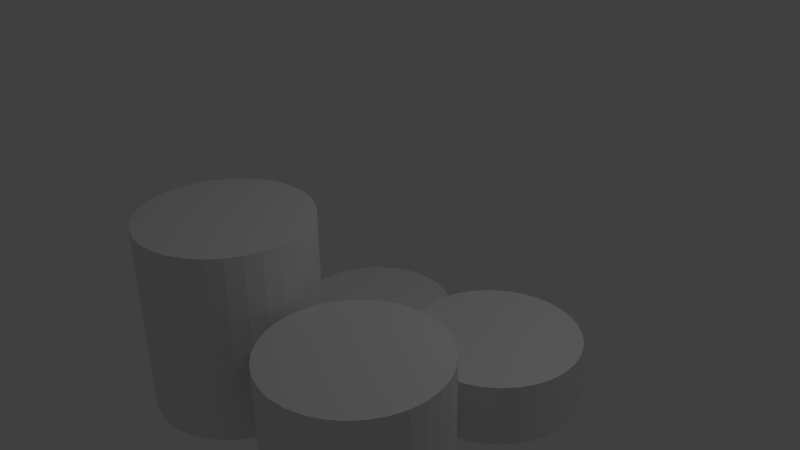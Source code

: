 # Source: CoinStackMedium.blend  (saved by Blender 2.73.0; exported with 4.5.12 LTS)
import bpy
from mathutils import Matrix  # noqa: F401  (used for matrix-valued properties, if any)

bpy.ops.wm.read_factory_settings(use_empty=True)
scene = bpy.context.scene
scene.name = 'Scene'

# ---- collections
col_collection_1 = bpy.data.collections.new('Collection 1'); scene.collection.children.link(col_collection_1)

# ---- materials (node trees are filled in below, after node groups)
mat_coinstack = bpy.data.materials.new('CoinStack')
mat_coinstack.alpha_threshold = 0.0
mat_coinstack.use_transparent_shadow = False
mat_coinstack.roughness = 0.5

# ---- material node trees

# ---- world
world_world = bpy.data.worlds.new('World'); scene.world = world_world
world_world.color = (0.05088, 0.05088, 0.05088)
world_world.use_sun_shadow = False
world_world.sun_shadow_jitter_overblur = 0.0
world_world.cycles.sampling_method = 'MANUAL'
world_world.cycles.sample_map_resolution = 256

# ---- cameras
cam_camera = bpy.data.cameras.new('Camera')
cam_camera.clip_end = 100.0
cam_camera.lens = 35.0
cam_camera.sensor_width = 32.0
cam_camera.sensor_height = 18.0
cam_camera.ortho_scale = 7.314
cam_camera.dof.focus_distance = 0.0
cam_camera.dof.aperture_fstop = 128.0

# ---- lights
light_lamp = bpy.data.lights.new('Lamp', 'POINT')
light_lamp.transmission_factor = 0.0
light_lamp.cutoff_distance = 30.0
light_lamp.energy = 100.0
light_lamp.shadow_buffer_clip_start = 1.001
light_lamp.shadow_soft_size = 0.1
light_lamp.shadow_maximum_resolution = 0.006
light_lamp.use_absolute_resolution = True
light_lamp.cycles.use_multiple_importance_sampling = False

# ---- meshes
me_cylinder = bpy.data.meshes.new('Cylinder')
me_cylinder.from_pydata([(0.0, 1.0, -1.0), (0.0, 1.0, -0.75), (0.1951, 0.9808, -1.0), (0.1951, 0.9808, -0.75), (0.3827, 0.9239, -1.0), (0.3827, 0.9239, -0.75), (0.5556, 0.8315, -1.0), (0.5556, 0.8315, -0.75), (0.7071, 0.7071, -1.0), (0.7071, 0.7071, -0.75), (0.8315, 0.5556, -1.0), (0.8315, 0.5556, -0.75), (0.9239, 0.3827, -1.0), (0.9239, 0.3827, -0.75), (0.9808, 0.1951, -1.0), (0.9808, 0.1951, -0.75), (1.0, 7.55e-08, -1.0), (1.0, 7.55e-08, -0.75), (0.9808, -0.1951, -1.0), (0.9808, -0.1951, -0.75), (0.9239, -0.3827, -1.0), (0.9239, -0.3827, -0.75), (0.8315, -0.5556, -1.0), (0.8315, -0.5556, -0.75), (0.7071, -0.7071, -1.0), (0.7071, -0.7071, -0.75), (0.5556, -0.8315, -1.0), (0.5556, -0.8315, -0.75), (0.3827, -0.9239, -1.0), (0.3827, -0.9239, -0.75), (0.1951, -0.9808, -1.0), (0.1951, -0.9808, -0.75), (-3.258e-07, -1.0, -1.0), (-3.258e-07, -1.0, -0.75), (-0.1951, -0.9808, -1.0), (-0.1951, -0.9808, -0.75), (-0.3827, -0.9239, -1.0), (-0.3827, -0.9239, -0.75), (-0.5556, -0.8315, -1.0), (-0.5556, -0.8315, -0.75), (-0.7071, -0.7071, -1.0), (-0.7071, -0.7071, -0.75), (-0.8315, -0.5556, -1.0), (-0.8315, -0.5556, -0.75), (-0.9239, -0.3827, -1.0), (-0.9239, -0.3827, -0.75), (-0.9808, -0.1951, -1.0), (-0.9808, -0.1951, -0.75), (-1.0, 9.656e-07, -1.0), (-1.0, 9.656e-07, -0.75), (-0.9808, 0.1951, -1.0), (-0.9808, 0.1951, -0.75), (-0.9239, 0.3827, -1.0), (-0.9239, 0.3827, -0.75), (-0.8315, 0.5556, -1.0), (-0.8315, 0.5556, -0.75), (-0.7071, 0.7071, -1.0), (-0.7071, 0.7071, -0.75), (-0.5556, 0.8315, -1.0), (-0.5556, 0.8315, -0.75), (-0.3827, 0.9239, -1.0), (-0.3827, 0.9239, -0.75), (-0.1951, 0.9808, -1.0), (-0.1951, 0.9808, -0.75), (2.073, 1.0, -1.0), (2.073, 1.0, -0.75), (2.268, 0.9808, -1.0), (2.268, 0.9808, -0.75), (2.456, 0.9239, -1.0), (2.456, 0.9239, -0.75), (2.628, 0.8315, -1.0), (2.628, 0.8315, -0.75), (2.78, 0.7071, -1.0), (2.78, 0.7071, -0.75), (2.904, 0.5556, -1.0), (2.904, 0.5556, -0.75), (2.997, 0.3827, -1.0), (2.997, 0.3827, -0.75), (3.054, 0.1951, -1.0), (3.054, 0.1951, -0.75), (3.073, 7.55e-08, -1.0), (3.073, 7.55e-08, -0.75), (3.054, -0.1951, -1.0), (3.054, -0.1951, -0.75), (2.997, -0.3827, -1.0), (2.997, -0.3827, -0.75), (2.904, -0.5556, -1.0), (2.904, -0.5556, -0.75), (2.78, -0.7071, -1.0), (2.78, -0.7071, -0.75), (2.628, -0.8315, -1.0), (2.628, -0.8315, -0.75), (2.456, -0.9239, -1.0), (2.456, -0.9239, -0.75), (2.268, -0.9808, -1.0), (2.268, -0.9808, -0.75), (2.073, -1.0, -1.0), (2.073, -1.0, -0.75), (1.878, -0.9808, -1.0), (1.878, -0.9808, -0.75), (1.69, -0.9239, -1.0), (1.69, -0.9239, -0.75), (1.517, -0.8315, -1.0), (1.517, -0.8315, -0.75), (1.366, -0.7071, -1.0), (1.366, -0.7071, -0.75), (1.241, -0.5556, -1.0), (1.241, -0.5556, -0.75), (1.149, -0.3827, -1.0), (1.149, -0.3827, -0.75), (1.092, -0.1951, -1.0), (1.092, -0.1951, -0.75), (1.073, 9.656e-07, -1.0), (1.073, 9.656e-07, -0.75), (1.092, 0.1951, -1.0), (1.092, 0.1951, -0.75), (1.149, 0.3827, -1.0), (1.149, 0.3827, -0.75), (1.241, 0.5556, -1.0), (1.241, 0.5556, -0.75), (1.366, 0.7071, -1.0), (1.366, 0.7071, -0.75), (1.517, 0.8315, -1.0), (1.517, 0.8315, -0.75), (1.69, 0.9239, -1.0), (1.69, 0.9239, -0.75), (1.878, 0.9808, -1.0), (1.878, 0.9808, -0.75), (2.073, 1.0, -0.5), (2.268, 0.9808, -0.5), (2.456, 0.9239, -0.5), (2.628, 0.8315, -0.5), (2.78, 0.7071, -0.5), (2.904, 0.5556, -0.5), (2.997, 0.3827, -0.5), (3.054, 0.1951, -0.5), (3.073, 7.55e-08, -0.5), (3.054, -0.1951, -0.5), (2.997, -0.3827, -0.5), (2.904, -0.5556, -0.5), (2.78, -0.7071, -0.5), (2.628, -0.8315, -0.5), (2.456, -0.9239, -0.5), (2.268, -0.9808, -0.5), (2.073, -1.0, -0.5), (1.878, -0.9808, -0.5), (1.69, -0.9239, -0.5), (1.517, -0.8315, -0.5), (1.366, -0.7071, -0.5), (1.241, -0.5556, -0.5), (1.149, -0.3827, -0.5), (1.092, -0.1951, -0.5), (1.073, 9.656e-07, -0.5), (1.092, 0.1951, -0.5), (1.149, 0.3827, -0.5), (1.241, 0.5556, -0.5), (1.366, 0.7071, -0.5), (1.517, 0.8315, -0.5), (1.69, 0.9239, -0.5), (1.878, 0.9808, -0.5), (2.073, 1.0, -0.25), (2.268, 0.9808, -0.25), (2.456, 0.9239, -0.25), (2.628, 0.8315, -0.25), (2.78, 0.7071, -0.25), (2.904, 0.5556, -0.25), (2.997, 0.3827, -0.25), (3.054, 0.1951, -0.25), (3.073, 7.55e-08, -0.25), (3.054, -0.1951, -0.25), (2.997, -0.3827, -0.25), (2.904, -0.5556, -0.25), (2.78, -0.7071, -0.25), (2.628, -0.8315, -0.25), (2.456, -0.9239, -0.25), (2.268, -0.9808, -0.25), (2.073, -1.0, -0.25), (1.878, -0.9808, -0.25), (1.69, -0.9239, -0.25), (1.517, -0.8315, -0.25), (1.366, -0.7071, -0.25), (1.241, -0.5556, -0.25), (1.149, -0.3827, -0.25), (1.092, -0.1951, -0.25), (1.073, 9.656e-07, -0.25), (1.092, 0.1951, -0.25), (1.149, 0.3827, -0.25), (1.241, 0.5556, -0.25), (1.366, 0.7071, -0.25), (1.517, 0.8315, -0.25), (1.69, 0.9239, -0.25), (1.878, 0.9808, -0.25), (2.073, -1.086, -1.0), (2.073, -1.086, -0.75), (2.268, -1.105, -1.0), (2.268, -1.105, -0.75), (2.456, -1.162, -1.0), (2.456, -1.162, -0.75), (2.628, -1.254, -1.0), (2.628, -1.254, -0.75), (2.78, -1.379, -1.0), (2.78, -1.379, -0.75), (2.904, -1.53, -1.0), (2.904, -1.53, -0.75), (2.997, -1.703, -1.0), (2.997, -1.703, -0.75), (3.054, -1.891, -1.0), (3.054, -1.891, -0.75), (3.073, -2.086, -1.0), (3.073, -2.086, -0.75), (3.054, -2.281, -1.0), (3.054, -2.281, -0.75), (2.997, -2.468, -1.0), (2.997, -2.468, -0.75), (2.904, -2.641, -1.0), (2.904, -2.641, -0.75), (2.78, -2.793, -1.0), (2.78, -2.793, -0.75), (2.628, -2.917, -1.0), (2.628, -2.917, -0.75), (2.456, -3.01, -1.0), (2.456, -3.01, -0.75), (2.268, -3.066, -1.0), (2.268, -3.066, -0.75), (2.073, -3.086, -1.0), (2.073, -3.086, -0.75), (1.878, -3.066, -1.0), (1.878, -3.066, -0.75), (1.69, -3.01, -1.0), (1.69, -3.01, -0.75), (1.517, -2.917, -1.0), (1.517, -2.917, -0.75), (1.366, -2.793, -1.0), (1.366, -2.793, -0.75), (1.241, -2.641, -1.0), (1.241, -2.641, -0.75), (1.149, -2.468, -1.0), (1.149, -2.468, -0.75), (1.092, -2.281, -1.0), (1.092, -2.281, -0.75), (1.073, -2.086, -1.0), (1.073, -2.086, -0.75), (1.092, -1.891, -1.0), (1.092, -1.891, -0.75), (1.149, -1.703, -1.0), (1.149, -1.703, -0.75), (1.241, -1.53, -1.0), (1.241, -1.53, -0.75), (1.366, -1.379, -1.0), (1.366, -1.379, -0.75), (1.517, -1.254, -1.0), (1.517, -1.254, -0.75), (1.69, -1.162, -1.0), (1.69, -1.162, -0.75), (1.878, -1.105, -1.0), (1.878, -1.105, -0.75), (2.073, -1.086, -0.5), (2.268, -1.105, -0.5), (2.456, -1.162, -0.5), (2.628, -1.254, -0.5), (2.78, -1.379, -0.5), (2.904, -1.53, -0.5), (2.997, -1.703, -0.5), (3.054, -1.891, -0.5), (3.073, -2.086, -0.5), (3.054, -2.281, -0.5), (2.997, -2.468, -0.5), (2.904, -2.641, -0.5), (2.78, -2.793, -0.5), (2.628, -2.917, -0.5), (2.456, -3.01, -0.5), (2.268, -3.066, -0.5), (2.073, -3.086, -0.5), (1.878, -3.066, -0.5), (1.69, -3.01, -0.5), (1.517, -2.917, -0.5), (1.366, -2.793, -0.5), (1.241, -2.641, -0.5), (1.149, -2.468, -0.5), (1.092, -2.281, -0.5), (1.073, -2.086, -0.5), (1.092, -1.891, -0.5), (1.149, -1.703, -0.5), (1.241, -1.53, -0.5), (1.366, -1.379, -0.5), (1.517, -1.254, -0.5), (1.69, -1.162, -0.5), (1.878, -1.105, -0.5), (2.073, -1.086, -0.25), (2.268, -1.105, -0.25), (2.456, -1.162, -0.25), (2.628, -1.254, -0.25), (2.78, -1.379, -0.25), (2.904, -1.53, -0.25), (2.997, -1.703, -0.25), (3.054, -1.891, -0.25), (3.073, -2.086, -0.25), (3.054, -2.281, -0.25), (2.997, -2.468, -0.25), (2.904, -2.641, -0.25), (2.78, -2.793, -0.25), (2.628, -2.917, -0.25), (2.456, -3.01, -0.25), (2.268, -3.066, -0.25), (2.073, -3.086, -0.25), (1.878, -3.066, -0.25), (1.69, -3.01, -0.25), (1.517, -2.917, -0.25), (1.366, -2.793, -0.25), (1.241, -2.641, -0.25), (1.149, -2.468, -0.25), (1.092, -2.281, -0.25), (1.073, -2.086, -0.25), (1.092, -1.891, -0.25), (1.149, -1.703, -0.25), (1.241, -1.53, -0.25), (1.366, -1.379, -0.25), (1.517, -1.254, -0.25), (1.69, -1.162, -0.25), (1.878, -1.105, -0.25), (2.073, -1.086, 0.0), (2.268, -1.105, 0.0), (2.456, -1.162, 0.0), (2.628, -1.254, 0.0), (2.78, -1.379, 0.0), (2.904, -1.53, 0.0), (2.997, -1.703, 0.0), (3.054, -1.891, 0.0), (3.073, -2.086, 0.0), (3.054, -2.281, 0.0), (2.997, -2.468, 0.0), (2.904, -2.641, 0.0), (2.78, -2.793, 0.0), (2.628, -2.917, 0.0), (2.456, -3.01, 0.0), (2.268, -3.066, 0.0), (2.073, -3.086, 0.0), (1.878, -3.066, 0.0), (1.69, -3.01, 0.0), (1.517, -2.917, 0.0), (1.366, -2.793, 0.0), (1.241, -2.641, 0.0), (1.149, -2.468, 0.0), (1.092, -2.281, 0.0), (1.073, -2.086, 0.0), (1.092, -1.891, 0.0), (1.149, -1.703, 0.0), (1.241, -1.53, 0.0), (1.366, -1.379, 0.0), (1.517, -1.254, 0.0), (1.69, -1.162, 0.0), (1.878, -1.105, 0.0), (2.073, -1.086, 0.25), (2.268, -1.105, 0.25), (2.456, -1.162, 0.25), (2.628, -1.254, 0.25), (2.78, -1.379, 0.25), (2.904, -1.53, 0.25), (2.997, -1.703, 0.25), (3.054, -1.891, 0.25), (3.073, -2.086, 0.25), (3.054, -2.281, 0.25), (2.997, -2.468, 0.25), (2.904, -2.641, 0.25), (2.78, -2.793, 0.25), (2.628, -2.917, 0.25), (2.456, -3.01, 0.25), (2.268, -3.066, 0.25), (2.073, -3.086, 0.25), (1.878, -3.066, 0.25), (1.69, -3.01, 0.25), (1.517, -2.917, 0.25), (1.366, -2.793, 0.25), (1.241, -2.641, 0.25), (1.149, -2.468, 0.25), (1.092, -2.281, 0.25), (1.073, -2.086, 0.25), (1.092, -1.891, 0.25), (1.149, -1.703, 0.25), (1.241, -1.53, 0.25), (1.366, -1.379, 0.25), (1.517, -1.254, 0.25), (1.69, -1.162, 0.25), (1.878, -1.105, 0.25), (2.073, -1.086, 0.5), (2.268, -1.105, 0.5), (2.456, -1.162, 0.5), (2.628, -1.254, 0.5), (2.78, -1.379, 0.5), (2.904, -1.53, 0.5), (2.997, -1.703, 0.5), (3.054, -1.891, 0.5), (3.073, -2.086, 0.5), (3.054, -2.281, 0.5), (2.997, -2.468, 0.5), (2.904, -2.641, 0.5), (2.78, -2.793, 0.5), (2.628, -2.917, 0.5), (2.456, -3.01, 0.5), (2.268, -3.066, 0.5), (2.073, -3.086, 0.5), (1.878, -3.066, 0.5), (1.69, -3.01, 0.5), (1.517, -2.917, 0.5), (1.366, -2.793, 0.5), (1.241, -2.641, 0.5), (1.149, -2.468, 0.5), (1.092, -2.281, 0.5), (1.073, -2.086, 0.5), (1.092, -1.891, 0.5), (1.149, -1.703, 0.5), (1.241, -1.53, 0.5), (1.366, -1.379, 0.5), (1.517, -1.254, 0.5), (1.69, -1.162, 0.5), (1.878, -1.105, 0.5), (-0.04237, -1.086, -1.0), (-0.04237, -1.086, -0.75), (0.1527, -1.105, -1.0), (0.1527, -1.105, -0.75), (0.3403, -1.162, -1.0), (0.3403, -1.162, -0.75), (0.5132, -1.254, -1.0), (0.5132, -1.254, -0.75), (0.6647, -1.379, -1.0), (0.6647, -1.379, -0.75), (0.7891, -1.53, -1.0), (0.7891, -1.53, -0.75), (0.8815, -1.703, -1.0), (0.8815, -1.703, -0.75), (0.9384, -1.891, -1.0), (0.9384, -1.891, -0.75), (0.9576, -2.086, -1.0), (0.9576, -2.086, -0.75), (0.9384, -2.281, -1.0), (0.9384, -2.281, -0.75), (0.8815, -2.468, -1.0), (0.8815, -2.468, -0.75), (0.7891, -2.641, -1.0), (0.7891, -2.641, -0.75), (0.6647, -2.793, -1.0), (0.6647, -2.793, -0.75), (0.5132, -2.917, -1.0), (0.5132, -2.917, -0.75), (0.3403, -3.01, -1.0), (0.3403, -3.01, -0.75), (0.1527, -3.066, -1.0), (0.1527, -3.066, -0.75), (-0.04237, -3.086, -1.0), (-0.04237, -3.086, -0.75), (-0.2375, -3.066, -1.0), (-0.2375, -3.066, -0.75), (-0.4251, -3.01, -1.0), (-0.4251, -3.01, -0.75), (-0.5979, -2.917, -1.0), (-0.5979, -2.917, -0.75), (-0.7495, -2.793, -1.0), (-0.7495, -2.793, -0.75), (-0.8738, -2.641, -1.0), (-0.8738, -2.641, -0.75), (-0.9662, -2.468, -1.0), (-0.9662, -2.468, -0.75), (-1.023, -2.281, -1.0), (-1.023, -2.281, -0.75), (-1.042, -2.086, -1.0), (-1.042, -2.086, -0.75), (-1.023, -1.891, -1.0), (-1.023, -1.891, -0.75), (-0.9662, -1.703, -1.0), (-0.9662, -1.703, -0.75), (-0.8738, -1.53, -1.0), (-0.8738, -1.53, -0.75), (-0.7495, -1.379, -1.0), (-0.7495, -1.379, -0.75), (-0.5979, -1.254, -1.0), (-0.5979, -1.254, -0.75), (-0.4251, -1.162, -1.0), (-0.4251, -1.162, -0.75), (-0.2375, -1.105, -1.0), (-0.2375, -1.105, -0.75), (-0.04237, -1.086, -0.5), (0.1527, -1.105, -0.5), (0.3403, -1.162, -0.5), (0.5132, -1.254, -0.5), (0.6647, -1.379, -0.5), (0.7891, -1.53, -0.5), (0.8815, -1.703, -0.5), (0.9384, -1.891, -0.5), (0.9576, -2.086, -0.5), (0.9384, -2.281, -0.5), (0.8815, -2.468, -0.5), (0.7891, -2.641, -0.5), (0.6647, -2.793, -0.5), (0.5132, -2.917, -0.5), (0.3403, -3.01, -0.5), (0.1527, -3.066, -0.5), (-0.04237, -3.086, -0.5), (-0.2375, -3.066, -0.5), (-0.4251, -3.01, -0.5), (-0.5979, -2.917, -0.5), (-0.7495, -2.793, -0.5), (-0.8738, -2.641, -0.5), (-0.9662, -2.468, -0.5), (-1.023, -2.281, -0.5), (-1.042, -2.086, -0.5), (-1.023, -1.891, -0.5), (-0.9662, -1.703, -0.5), (-0.8738, -1.53, -0.5), (-0.7495, -1.379, -0.5), (-0.5979, -1.254, -0.5), (-0.4251, -1.162, -0.5), (-0.2375, -1.105, -0.5), (-0.04237, -1.086, -0.25), (0.1527, -1.105, -0.25), (0.3403, -1.162, -0.25), (0.5132, -1.254, -0.25), (0.6647, -1.379, -0.25), (0.7891, -1.53, -0.25), (0.8815, -1.703, -0.25), (0.9384, -1.891, -0.25), (0.9576, -2.086, -0.25), (0.9384, -2.281, -0.25), (0.8815, -2.468, -0.25), (0.7891, -2.641, -0.25), (0.6647, -2.793, -0.25), (0.5132, -2.917, -0.25), (0.3403, -3.01, -0.25), (0.1527, -3.066, -0.25), (-0.04237, -3.086, -0.25), (-0.2375, -3.066, -0.25), (-0.4251, -3.01, -0.25), (-0.5979, -2.917, -0.25), (-0.7495, -2.793, -0.25), (-0.8738, -2.641, -0.25), (-0.9662, -2.468, -0.25), (-1.023, -2.281, -0.25), (-1.042, -2.086, -0.25), (-1.023, -1.891, -0.25), (-0.9662, -1.703, -0.25), (-0.8738, -1.53, -0.25), (-0.7495, -1.379, -0.25), (-0.5979, -1.254, -0.25), (-0.4251, -1.162, -0.25), (-0.2375, -1.105, -0.25), (-0.04237, -1.086, 0.0), (0.1527, -1.105, 0.0), (0.3403, -1.162, 0.0), (0.5132, -1.254, 0.0), (0.6647, -1.379, 0.0), (0.7891, -1.53, 0.0), (0.8815, -1.703, 0.0), (0.9384, -1.891, 0.0), (0.9576, -2.086, 0.0), (0.9384, -2.281, 0.0), (0.8815, -2.468, 0.0), (0.7891, -2.641, 0.0), (0.6647, -2.793, 0.0), (0.5132, -2.917, 0.0), (0.3403, -3.01, 0.0), (0.1527, -3.066, 0.0), (-0.04237, -3.086, 0.0), (-0.2375, -3.066, 0.0), (-0.4251, -3.01, 0.0), (-0.5979, -2.917, 0.0), (-0.7495, -2.793, 0.0), (-0.8738, -2.641, 0.0), (-0.9662, -2.468, 0.0), (-1.023, -2.281, 0.0), (-1.042, -2.086, 0.0), (-1.023, -1.891, 0.0), (-0.9662, -1.703, 0.0), (-0.8738, -1.53, 0.0), (-0.7495, -1.379, 0.0), (-0.5979, -1.254, 0.0), (-0.4251, -1.162, 0.0), (-0.2375, -1.105, 0.0), (-0.04237, -1.086, 0.25), (0.1527, -1.105, 0.25), (0.3403, -1.162, 0.25), (0.5132, -1.254, 0.25), (0.6647, -1.379, 0.25), (0.7891, -1.53, 0.25), (0.8815, -1.703, 0.25), (0.9384, -1.891, 0.25), (0.9576, -2.086, 0.25), (0.9384, -2.281, 0.25), (0.8815, -2.468, 0.25), (0.7891, -2.641, 0.25), (0.6647, -2.793, 0.25), (0.5132, -2.917, 0.25), (0.3403, -3.01, 0.25), (0.1527, -3.066, 0.25), (-0.04237, -3.086, 0.25), (-0.2375, -3.066, 0.25), (-0.4251, -3.01, 0.25), (-0.5979, -2.917, 0.25), (-0.7495, -2.793, 0.25), (-0.8738, -2.641, 0.25), (-0.9662, -2.468, 0.25), (-1.023, -2.281, 0.25), (-1.042, -2.086, 0.25), (-1.023, -1.891, 0.25), (-0.9662, -1.703, 0.25), (-0.8738, -1.53, 0.25), (-0.7495, -1.379, 0.25), (-0.5979, -1.254, 0.25), (-0.4251, -1.162, 0.25), (-0.2375, -1.105, 0.25), (-0.04237, -1.086, 0.5), (0.1527, -1.105, 0.5), (0.3403, -1.162, 0.5), (0.5132, -1.254, 0.5), (0.6647, -1.379, 0.5), (0.7891, -1.53, 0.5), (0.8815, -1.703, 0.5), (0.9384, -1.891, 0.5), (0.9576, -2.086, 0.5), (0.9384, -2.281, 0.5), (0.8815, -2.468, 0.5), (0.7891, -2.641, 0.5), (0.6647, -2.793, 0.5), (0.5132, -2.917, 0.5), (0.3403, -3.01, 0.5), (0.1527, -3.066, 0.5), (-0.04237, -3.086, 0.5), (-0.2375, -3.066, 0.5), (-0.4251, -3.01, 0.5), (-0.5979, -2.917, 0.5), (-0.7495, -2.793, 0.5), (-0.8738, -2.641, 0.5), (-0.9662, -2.468, 0.5), (-1.023, -2.281, 0.5), (-1.042, -2.086, 0.5), (-1.023, -1.891, 0.5), (-0.9662, -1.703, 0.5), (-0.8738, -1.53, 0.5), (-0.7495, -1.379, 0.5), (-0.5979, -1.254, 0.5), (-0.4251, -1.162, 0.5), (-0.2375, -1.105, 0.5), (-0.04237, -1.086, 0.75), (0.1527, -1.105, 0.75), (0.3403, -1.162, 0.75), (0.5132, -1.254, 0.75), (0.6647, -1.379, 0.75), (0.7891, -1.53, 0.75), (0.8815, -1.703, 0.75), (0.9384, -1.891, 0.75), (0.9576, -2.086, 0.75), (0.9384, -2.281, 0.75), (0.8815, -2.468, 0.75), (0.7891, -2.641, 0.75), (0.6647, -2.793, 0.75), (0.5132, -2.917, 0.75), (0.3403, -3.01, 0.75), (0.1527, -3.066, 0.75), (-0.04237, -3.086, 0.75), (-0.2375, -3.066, 0.75), (-0.4251, -3.01, 0.75), (-0.5979, -2.917, 0.75), (-0.7495, -2.793, 0.75), (-0.8738, -2.641, 0.75), (-0.9662, -2.468, 0.75), (-1.023, -2.281, 0.75), (-1.042, -2.086, 0.75), (-1.023, -1.891, 0.75), (-0.9662, -1.703, 0.75), (-0.8738, -1.53, 0.75), (-0.7495, -1.379, 0.75), (-0.5979, -1.254, 0.75), (-0.4251, -1.162, 0.75), (-0.2375, -1.105, 0.75), (-0.04237, -1.086, 1.0), (0.1527, -1.105, 1.0), (0.3403, -1.162, 1.0), (0.5132, -1.254, 1.0), (0.6647, -1.379, 1.0), (0.7891, -1.53, 1.0), (0.8815, -1.703, 1.0), (0.9384, -1.891, 1.0), (0.9576, -2.086, 1.0), (0.9384, -2.281, 1.0), (0.8815, -2.468, 1.0), (0.7891, -2.641, 1.0), (0.6647, -2.793, 1.0), (0.5132, -2.917, 1.0), (0.3403, -3.01, 1.0), (0.1527, -3.066, 1.0), (-0.04237, -3.086, 1.0), (-0.2375, -3.066, 1.0), (-0.4251, -3.01, 1.0), (-0.5979, -2.917, 1.0), (-0.7495, -2.793, 1.0), (-0.8738, -2.641, 1.0), (-0.9662, -2.468, 1.0), (-1.023, -2.281, 1.0), (-1.042, -2.086, 1.0), (-1.023, -1.891, 1.0), (-0.9662, -1.703, 1.0), (-0.8738, -1.53, 1.0), (-0.7495, -1.379, 1.0), (-0.5979, -1.254, 1.0), (-0.4251, -1.162, 1.0), (-0.2375, -1.105, 1.0), (-0.04237, -1.086, 1.25), (0.1527, -1.105, 1.25), (0.3403, -1.162, 1.25), (0.5132, -1.254, 1.25), (0.6647, -1.379, 1.25), (0.7891, -1.53, 1.25), (0.8815, -1.703, 1.25), (0.9384, -1.891, 1.25), (0.9576, -2.086, 1.25), (0.9384, -2.281, 1.25), (0.8815, -2.468, 1.25), (0.7891, -2.641, 1.25), (0.6647, -2.793, 1.25), (0.5132, -2.917, 1.25), (0.3403, -3.01, 1.25), (0.1527, -3.066, 1.25), (-0.04237, -3.086, 1.25), (-0.2375, -3.066, 1.25), (-0.4251, -3.01, 1.25), (-0.5979, -2.917, 1.25), (-0.7495, -2.793, 1.25), (-0.8738, -2.641, 1.25), (-0.9662, -2.468, 1.25), (-1.023, -2.281, 1.25), (-1.042, -2.086, 1.25), (-1.023, -1.891, 1.25), (-0.9662, -1.703, 1.25), (-0.8738, -1.53, 1.25), (-0.7495, -1.379, 1.25), (-0.5979, -1.254, 1.25), (-0.4251, -1.162, 1.25), (-0.2375, -1.105, 1.25)], [], [(0, 1, 3, 2), (2, 3, 5, 4), (4, 5, 7, 6), (6, 7, 9, 8), (8, 9, 11, 10), (10, 11, 13, 12), (12, 13, 15, 14), (14, 15, 17, 16), (16, 17, 19, 18), (18, 19, 21, 20), (20, 21, 23, 22), (22, 23, 25, 24), (24, 25, 27, 26), (26, 27, 29, 28), (28, 29, 31, 30), (30, 31, 33, 32), (32, 33, 35, 34), (34, 35, 37, 36), (36, 37, 39, 38), (38, 39, 41, 40), (40, 41, 43, 42), (42, 43, 45, 44), (44, 45, 47, 46), (46, 47, 49, 48), (48, 49, 51, 50), (50, 51, 53, 52), (52, 53, 55, 54), (54, 55, 57, 56), (56, 57, 59, 58), (58, 59, 61, 60), (3, 1, 63, 61, 59, 57, 55, 53, 51, 49, 47, 45, 43, 41, 39, 37, 35, 33, 31, 29, 27, 25, 23, 21, 19, 17, 15, 13, 11, 9, 7, 5), (62, 63, 1, 0), (60, 61, 63, 62), (0, 62, 60, 58, 56, 54, 52, 50, 48, 46, 44, 42, 40, 38, 36, 34, 32, 30, 28, 26, 24, 22, 20, 18, 16, 14, 12, 10, 8, 6, 4, 2), (64, 65, 67, 66), (66, 67, 69, 68), (68, 69, 71, 70), (70, 71, 73, 72), (72, 73, 75, 74), (74, 75, 77, 76), (76, 77, 79, 78), (78, 79, 81, 80), (80, 81, 83, 82), (82, 83, 85, 84), (84, 85, 87, 86), (86, 87, 89, 88), (88, 89, 91, 90), (90, 91, 93, 92), (92, 93, 95, 94), (94, 95, 97, 96), (96, 97, 99, 98), (98, 99, 101, 100), (100, 101, 103, 102), (102, 103, 105, 104), (104, 105, 107, 106), (106, 107, 109, 108), (108, 109, 111, 110), (110, 111, 113, 112), (112, 113, 115, 114), (114, 115, 117, 116), (116, 117, 119, 118), (118, 119, 121, 120), (120, 121, 123, 122), (122, 123, 125, 124), (111, 109, 150, 151), (126, 127, 65, 64), (124, 125, 127, 126), (64, 126, 124, 122, 120, 118, 116, 114, 112, 110, 108, 106, 104, 102, 100, 98, 96, 94, 92, 90, 88, 86, 84, 82, 80, 78, 76, 74, 72, 70, 68, 66), (156, 155, 187, 188), (89, 87, 139, 140), (117, 115, 153, 154), (73, 71, 131, 132), (95, 93, 142, 143), (123, 121, 156, 157), (101, 99, 145, 146), (79, 77, 134, 135), (65, 127, 159, 128), (107, 105, 148, 149), (85, 83, 137, 138), (113, 111, 151, 152), (69, 67, 129, 130), (91, 89, 140, 141), (119, 117, 154, 155), (75, 73, 132, 133), (97, 95, 143, 144), (125, 123, 157, 158), (103, 101, 146, 147), (67, 65, 128, 129), (81, 79, 135, 136), (109, 107, 149, 150), (87, 85, 138, 139), (115, 113, 152, 153), (71, 69, 130, 131), (93, 91, 141, 142), (121, 119, 155, 156), (99, 97, 144, 145), (77, 75, 133, 134), (127, 125, 158, 159), (105, 103, 147, 148), (83, 81, 136, 137), (161, 160, 191, 190, 189, 188, 187, 186, 185, 184, 183, 182, 181, 180, 179, 178, 177, 176, 175, 174, 173, 172, 171, 170, 169, 168, 167, 166, 165, 164, 163, 162), (145, 144, 176, 177), (134, 133, 165, 166), (154, 153, 185, 186), (132, 131, 163, 164), (143, 142, 174, 175), (152, 151, 183, 184), (130, 129, 161, 162), (141, 140, 172, 173), (150, 149, 181, 182), (139, 138, 170, 171), (159, 158, 190, 191), (148, 147, 179, 180), (137, 136, 168, 169), (157, 156, 188, 189), (146, 145, 177, 178), (135, 134, 166, 167), (155, 154, 186, 187), (133, 132, 164, 165), (144, 143, 175, 176), (153, 152, 184, 185), (131, 130, 162, 163), (142, 141, 173, 174), (151, 150, 182, 183), (129, 128, 160, 161), (140, 139, 171, 172), (128, 159, 191, 160), (149, 148, 180, 181), (138, 137, 169, 170), (158, 157, 189, 190), (147, 146, 178, 179), (136, 135, 167, 168), (192, 193, 195, 194), (194, 195, 197, 196), (196, 197, 199, 198), (198, 199, 201, 200), (200, 201, 203, 202), (202, 203, 205, 204), (204, 205, 207, 206), (206, 207, 209, 208), (208, 209, 211, 210), (210, 211, 213, 212), (212, 213, 215, 214), (214, 215, 217, 216), (216, 217, 219, 218), (218, 219, 221, 220), (220, 221, 223, 222), (222, 223, 225, 224), (224, 225, 227, 226), (226, 227, 229, 228), (228, 229, 231, 230), (230, 231, 233, 232), (232, 233, 235, 234), (234, 235, 237, 236), (236, 237, 239, 238), (238, 239, 241, 240), (240, 241, 243, 242), (242, 243, 245, 244), (244, 245, 247, 246), (246, 247, 249, 248), (248, 249, 251, 250), (250, 251, 253, 252), (239, 237, 278, 279), (254, 255, 193, 192), (252, 253, 255, 254), (192, 254, 252, 250, 248, 246, 244, 242, 240, 238, 236, 234, 232, 230, 228, 226, 224, 222, 220, 218, 216, 214, 212, 210, 208, 206, 204, 202, 200, 198, 196, 194), (284, 283, 315, 316), (217, 215, 267, 268), (245, 243, 281, 282), (201, 199, 259, 260), (223, 221, 270, 271), (251, 249, 284, 285), (229, 227, 273, 274), (207, 205, 262, 263), (193, 255, 287, 256), (235, 233, 276, 277), (213, 211, 265, 266), (241, 239, 279, 280), (197, 195, 257, 258), (219, 217, 268, 269), (247, 245, 282, 283), (203, 201, 260, 261), (225, 223, 271, 272), (253, 251, 285, 286), (231, 229, 274, 275), (195, 193, 256, 257), (209, 207, 263, 264), (237, 235, 277, 278), (215, 213, 266, 267), (243, 241, 280, 281), (199, 197, 258, 259), (221, 219, 269, 270), (249, 247, 283, 284), (227, 225, 272, 273), (205, 203, 261, 262), (255, 253, 286, 287), (233, 231, 275, 276), (211, 209, 264, 265), (314, 313, 345, 346), (273, 272, 304, 305), (262, 261, 293, 294), (282, 281, 313, 314), (260, 259, 291, 292), (271, 270, 302, 303), (280, 279, 311, 312), (258, 257, 289, 290), (269, 268, 300, 301), (278, 277, 309, 310), (267, 266, 298, 299), (287, 286, 318, 319), (276, 275, 307, 308), (265, 264, 296, 297), (285, 284, 316, 317), (274, 273, 305, 306), (263, 262, 294, 295), (283, 282, 314, 315), (261, 260, 292, 293), (272, 271, 303, 304), (281, 280, 312, 313), (259, 258, 290, 291), (270, 269, 301, 302), (279, 278, 310, 311), (257, 256, 288, 289), (268, 267, 299, 300), (256, 287, 319, 288), (277, 276, 308, 309), (266, 265, 297, 298), (286, 285, 317, 318), (275, 274, 306, 307), (264, 263, 295, 296), (348, 347, 379, 380), (292, 291, 323, 324), (303, 302, 334, 335), (312, 311, 343, 344), (290, 289, 321, 322), (301, 300, 332, 333), (310, 309, 341, 342), (299, 298, 330, 331), (319, 318, 350, 351), (308, 307, 339, 340), (297, 296, 328, 329), (317, 316, 348, 349), (306, 305, 337, 338), (295, 294, 326, 327), (315, 314, 346, 347), (293, 292, 324, 325), (304, 303, 335, 336), (313, 312, 344, 345), (291, 290, 322, 323), (302, 301, 333, 334), (311, 310, 342, 343), (289, 288, 320, 321), (300, 299, 331, 332), (288, 319, 351, 320), (309, 308, 340, 341), (298, 297, 329, 330), (318, 317, 349, 350), (307, 306, 338, 339), (296, 295, 327, 328), (316, 315, 347, 348), (305, 304, 336, 337), (294, 293, 325, 326), (382, 381, 413, 414), (337, 336, 368, 369), (326, 325, 357, 358), (346, 345, 377, 378), (324, 323, 355, 356), (335, 334, 366, 367), (344, 343, 375, 376), (322, 321, 353, 354), (333, 332, 364, 365), (342, 341, 373, 374), (331, 330, 362, 363), (351, 350, 382, 383), (340, 339, 371, 372), (329, 328, 360, 361), (349, 348, 380, 381), (338, 337, 369, 370), (327, 326, 358, 359), (347, 346, 378, 379), (325, 324, 356, 357), (336, 335, 367, 368), (345, 344, 376, 377), (323, 322, 354, 355), (334, 333, 365, 366), (343, 342, 374, 375), (321, 320, 352, 353), (332, 331, 363, 364), (320, 351, 383, 352), (341, 340, 372, 373), (330, 329, 361, 362), (350, 349, 381, 382), (339, 338, 370, 371), (328, 327, 359, 360), (385, 384, 415, 414, 413, 412, 411, 410, 409, 408, 407, 406, 405, 404, 403, 402, 401, 400, 399, 398, 397, 396, 395, 394, 393, 392, 391, 390, 389, 388, 387, 386), (371, 370, 402, 403), (360, 359, 391, 392), (380, 379, 411, 412), (369, 368, 400, 401), (358, 357, 389, 390), (378, 377, 409, 410), (356, 355, 387, 388), (367, 366, 398, 399), (376, 375, 407, 408), (354, 353, 385, 386), (365, 364, 396, 397), (374, 373, 405, 406), (363, 362, 394, 395), (383, 382, 414, 415), (372, 371, 403, 404), (361, 360, 392, 393), (381, 380, 412, 413), (370, 369, 401, 402), (359, 358, 390, 391), (379, 378, 410, 411), (357, 356, 388, 389), (368, 367, 399, 400), (377, 376, 408, 409), (355, 354, 386, 387), (366, 365, 397, 398), (375, 374, 406, 407), (353, 352, 384, 385), (364, 363, 395, 396), (352, 383, 415, 384), (373, 372, 404, 405), (362, 361, 393, 394), (416, 417, 419, 418), (418, 419, 421, 420), (420, 421, 423, 422), (422, 423, 425, 424), (424, 425, 427, 426), (426, 427, 429, 428), (428, 429, 431, 430), (430, 431, 433, 432), (432, 433, 435, 434), (434, 435, 437, 436), (436, 437, 439, 438), (438, 439, 441, 440), (440, 441, 443, 442), (442, 443, 445, 444), (444, 445, 447, 446), (446, 447, 449, 448), (448, 449, 451, 450), (450, 451, 453, 452), (452, 453, 455, 454), (454, 455, 457, 456), (456, 457, 459, 458), (458, 459, 461, 460), (460, 461, 463, 462), (462, 463, 465, 464), (464, 465, 467, 466), (466, 467, 469, 468), (468, 469, 471, 470), (470, 471, 473, 472), (472, 473, 475, 474), (474, 475, 477, 476), (463, 461, 502, 503), (478, 479, 417, 416), (476, 477, 479, 478), (416, 478, 476, 474, 472, 470, 468, 466, 464, 462, 460, 458, 456, 454, 452, 450, 448, 446, 444, 442, 440, 438, 436, 434, 432, 430, 428, 426, 424, 422, 420, 418), (508, 507, 539, 540), (441, 439, 491, 492), (469, 467, 505, 506), (425, 423, 483, 484), (447, 445, 494, 495), (475, 473, 508, 509), (453, 451, 497, 498), (431, 429, 486, 487), (417, 479, 511, 480), (459, 457, 500, 501), (437, 435, 489, 490), (465, 463, 503, 504), (421, 419, 481, 482), (443, 441, 492, 493), (471, 469, 506, 507), (427, 425, 484, 485), (449, 447, 495, 496), (477, 475, 509, 510), (455, 453, 498, 499), (419, 417, 480, 481), (433, 431, 487, 488), (461, 459, 501, 502), (439, 437, 490, 491), (467, 465, 504, 505), (423, 421, 482, 483), (445, 443, 493, 494), (473, 471, 507, 508), (451, 449, 496, 497), (429, 427, 485, 486), (479, 477, 510, 511), (457, 455, 499, 500), (435, 433, 488, 489), (538, 537, 569, 570), (497, 496, 528, 529), (486, 485, 517, 518), (506, 505, 537, 538), (484, 483, 515, 516), (495, 494, 526, 527), (504, 503, 535, 536), (482, 481, 513, 514), (493, 492, 524, 525), (502, 501, 533, 534), (491, 490, 522, 523), (511, 510, 542, 543), (500, 499, 531, 532), (489, 488, 520, 521), (509, 508, 540, 541), (498, 497, 529, 530), (487, 486, 518, 519), (507, 506, 538, 539), (485, 484, 516, 517), (496, 495, 527, 528), (505, 504, 536, 537), (483, 482, 514, 515), (494, 493, 525, 526), (503, 502, 534, 535), (481, 480, 512, 513), (492, 491, 523, 524), (480, 511, 543, 512), (501, 500, 532, 533), (490, 489, 521, 522), (510, 509, 541, 542), (499, 498, 530, 531), (488, 487, 519, 520), (572, 571, 603, 604), (516, 515, 547, 548), (527, 526, 558, 559), (536, 535, 567, 568), (514, 513, 545, 546), (525, 524, 556, 557), (534, 533, 565, 566), (523, 522, 554, 555), (543, 542, 574, 575), (532, 531, 563, 564), (521, 520, 552, 553), (541, 540, 572, 573), (530, 529, 561, 562), (519, 518, 550, 551), (539, 538, 570, 571), (517, 516, 548, 549), (528, 527, 559, 560), (537, 536, 568, 569), (515, 514, 546, 547), (526, 525, 557, 558), (535, 534, 566, 567), (513, 512, 544, 545), (524, 523, 555, 556), (512, 543, 575, 544), (533, 532, 564, 565), (522, 521, 553, 554), (542, 541, 573, 574), (531, 530, 562, 563), (520, 519, 551, 552), (540, 539, 571, 572), (529, 528, 560, 561), (518, 517, 549, 550), (606, 605, 637, 638), (561, 560, 592, 593), (550, 549, 581, 582), (570, 569, 601, 602), (548, 547, 579, 580), (559, 558, 590, 591), (568, 567, 599, 600), (546, 545, 577, 578), (557, 556, 588, 589), (566, 565, 597, 598), (555, 554, 586, 587), (575, 574, 606, 607), (564, 563, 595, 596), (553, 552, 584, 585), (573, 572, 604, 605), (562, 561, 593, 594), (551, 550, 582, 583), (571, 570, 602, 603), (549, 548, 580, 581), (560, 559, 591, 592), (569, 568, 600, 601), (547, 546, 578, 579), (558, 557, 589, 590), (567, 566, 598, 599), (545, 544, 576, 577), (556, 555, 587, 588), (544, 575, 607, 576), (565, 564, 596, 597), (554, 553, 585, 586), (574, 573, 605, 606), (563, 562, 594, 595), (552, 551, 583, 584), (631, 630, 662, 663), (595, 594, 626, 627), (584, 583, 615, 616), (604, 603, 635, 636), (593, 592, 624, 625), (582, 581, 613, 614), (602, 601, 633, 634), (580, 579, 611, 612), (591, 590, 622, 623), (600, 599, 631, 632), (578, 577, 609, 610), (589, 588, 620, 621), (598, 597, 629, 630), (587, 586, 618, 619), (607, 606, 638, 639), (596, 595, 627, 628), (585, 584, 616, 617), (605, 604, 636, 637), (594, 593, 625, 626), (583, 582, 614, 615), (603, 602, 634, 635), (581, 580, 612, 613), (592, 591, 623, 624), (601, 600, 632, 633), (579, 578, 610, 611), (590, 589, 621, 622), (599, 598, 630, 631), (577, 576, 608, 609), (588, 587, 619, 620), (576, 607, 639, 608), (597, 596, 628, 629), (586, 585, 617, 618), (665, 664, 696, 697), (609, 608, 640, 641), (620, 619, 651, 652), (608, 639, 671, 640), (629, 628, 660, 661), (618, 617, 649, 650), (638, 637, 669, 670), (627, 626, 658, 659), (616, 615, 647, 648), (636, 635, 667, 668), (625, 624, 656, 657), (614, 613, 645, 646), (634, 633, 665, 666), (612, 611, 643, 644), (623, 622, 654, 655), (632, 631, 663, 664), (610, 609, 641, 642), (621, 620, 652, 653), (630, 629, 661, 662), (619, 618, 650, 651), (639, 638, 670, 671), (628, 627, 659, 660), (617, 616, 648, 649), (637, 636, 668, 669), (626, 625, 657, 658), (615, 614, 646, 647), (635, 634, 666, 667), (613, 612, 644, 645), (624, 623, 655, 656), (633, 632, 664, 665), (611, 610, 642, 643), (622, 621, 653, 654), (699, 698, 730, 731), (643, 642, 674, 675), (654, 653, 685, 686), (663, 662, 694, 695), (641, 640, 672, 673), (652, 651, 683, 684), (640, 671, 703, 672), (661, 660, 692, 693), (650, 649, 681, 682), (670, 669, 701, 702), (659, 658, 690, 691), (648, 647, 679, 680), (668, 667, 699, 700), (657, 656, 688, 689), (646, 645, 677, 678), (666, 665, 697, 698), (644, 643, 675, 676), (655, 654, 686, 687), (664, 663, 695, 696), (642, 641, 673, 674), (653, 652, 684, 685), (662, 661, 693, 694), (651, 650, 682, 683), (671, 670, 702, 703), (660, 659, 691, 692), (649, 648, 680, 681), (669, 668, 700, 701), (658, 657, 689, 690), (647, 646, 678, 679), (667, 666, 698, 699), (645, 644, 676, 677), (656, 655, 687, 688), (705, 704, 735, 734, 733, 732, 731, 730, 729, 728, 727, 726, 725, 724, 723, 722, 721, 720, 719, 718, 717, 716, 715, 714, 713, 712, 711, 710, 709, 708, 707, 706), (677, 676, 708, 709), (688, 687, 719, 720), (697, 696, 728, 729), (675, 674, 706, 707), (686, 685, 717, 718), (695, 694, 726, 727), (673, 672, 704, 705), (684, 683, 715, 716), (672, 703, 735, 704), (693, 692, 724, 725), (682, 681, 713, 714), (702, 701, 733, 734), (691, 690, 722, 723), (680, 679, 711, 712), (700, 699, 731, 732), (689, 688, 720, 721), (678, 677, 709, 710), (698, 697, 729, 730), (676, 675, 707, 708), (687, 686, 718, 719), (696, 695, 727, 728), (674, 673, 705, 706), (685, 684, 716, 717), (694, 693, 725, 726), (683, 682, 714, 715), (703, 702, 734, 735), (692, 691, 723, 724), (681, 680, 712, 713), (701, 700, 732, 733), (690, 689, 721, 722), (679, 678, 710, 711)])
_uv = me_cylinder.uv_layers.new(name='UVMap')
_uv.uv.foreach_set('vector', [0.06185, 0.8926, 0.1619, 0.8926, 0.1619, 0.9926, 0.06185, 0.9926, 0.06185, 0.8926, 0.1619, 0.8926, 0.1619, 0.9926, 0.06185, 0.9926, 0.06185, 0.8926, 0.1619, 0.8926, 0.1619, 0.9926, 0.06185, 0.9926, 0.06185, 0.8926, 0.1619, 0.8926, 0.1619, 0.9926, 0.06185, 0.9926, 0.06185, 0.8926, 0.1619, 0.8926, 0.1619, 0.9926, 0.06185, 0.9926, 0.06185, 0.8926, 0.1619, 0.8926, 0.1619, 0.9926, 0.06185, 0.9926, 0.06185, 0.8926, 0.1619, 0.8926, 0.1619, 0.9926, 0.06185, 0.9926, 0.06185, 0.8926, 0.1619, 0.8926, 0.1619, 0.9926, 0.06185, 0.9926, 0.06185, 0.8926, 0.1619, 0.8926, 0.1619, 0.9926, 0.06185, 0.9926, 0.06185, 0.8926, 0.1619, 0.8926, 0.1619, 0.9926, 0.06185, 0.9926, 0.06185, 0.8926, 0.1619, 0.8926, 0.1619, 0.9926, 0.06185, 0.9926, 0.06185, 0.8926, 0.1619, 0.8926, 0.1619, 0.9926, 0.06185, 0.9926, 0.06185, 0.8926, 0.1619, 0.8926, 0.1619, 0.9926, 0.06185, 0.9926, 0.06185, 0.8926, 0.1619, 0.8926, 0.1619, 0.9926, 0.06185, 0.9926, 0.06185, 0.8926, 0.1619, 0.8926, 0.1619, 0.9926, 0.06185, 0.9926, 0.06185, 0.8926, 0.1619, 0.8926, 0.1619, 0.9926, 0.06185, 0.9926, 0.06185, 0.8926, 0.1619, 0.8926, 0.1619, 0.9926, 0.06185, 0.9926, 0.06185, 0.8926, 0.1619, 0.8926, 0.1619, 0.9926, 0.06185, 0.9926, 0.06185, 0.8926, 0.1619, 0.8926, 0.1619, 0.9926, 0.06185, 0.9926, 0.06185, 0.8926, 0.1619, 0.8926, 0.1619, 0.9926, 0.06185, 0.9926, 0.06185, 0.8926, 0.1619, 0.8926, 0.1619, 0.9926, 0.06185, 0.9926, 0.06185, 0.8926, 0.1619, 0.8926, 0.1619, 0.9926, 0.06185, 0.9926, 0.06185, 0.8926, 0.1619, 0.8926, 0.1619, 0.9926, 0.06185, 0.9926, 0.06185, 0.8926, 0.1619, 0.8926, 0.1619, 0.9926, 0.06185, 0.9926, 0.06185, 0.8926, 0.1619, 0.8926, 0.1619, 0.9926, 0.06185, 0.9926, 0.06185, 0.8926, 0.1619, 0.8926, 0.1619, 0.9926, 0.06185, 0.9926, 0.06185, 0.8926, 0.1619, 0.8926, 0.1619, 0.9926, 0.06185, 0.9926, 0.06185, 0.8926, 0.1619, 0.8926, 0.1619, 0.9926, 0.06185, 0.9926, 0.06185, 0.8926, 0.1619, 0.8926, 0.1619, 0.9926, 0.06185, 0.9926, 0.06185, 0.8926, 0.1619, 0.8926, 0.1619, 0.9926, 0.06185, 0.9926, 0.3635, 0.703, 0.4309, 0.6963, 0.4957, 0.6767, 0.5555, 0.6447, 0.6079, 0.6017, 0.6508, 0.5494, 0.6828, 0.4896, 0.7024, 0.4248, 0.7091, 0.3574, 0.7024, 0.2899, 0.6828, 0.2251, 0.6508, 0.1654, 0.6079, 0.113, 0.5555, 0.07001, 0.4957, 0.03808, 0.4309, 0.01841, 0.3635, 0.01177, 0.2961, 0.01841, 0.2312, 0.03808, 0.1715, 0.07001, 0.1191, 0.113, 0.07613, 0.1654, 0.0442, 0.2251, 0.02453, 0.2899, 0.01789, 0.3574, 0.02453, 0.4248, 0.0442, 0.4896, 0.07613, 0.5494, 0.1191, 0.6017, 0.1715, 0.6447, 0.2312, 0.6767, 0.2961, 0.6963, 0.06185, 0.8926, 0.1619, 0.8926, 0.1619, 0.9926, 0.06185, 0.9926, 0.06185, 0.8926, 0.1619, 0.8926, 0.1619, 0.9926, 0.06185, 0.9926, 0.1119, 0.9926, 0.1216, 0.9917, 0.131, 0.9888, 0.1396, 0.9842, 0.1472, 0.978, 0.1534, 0.9704, 0.158, 0.9617, 0.1609, 0.9524, 0.1619, 0.9426, 0.1609, 0.9329, 0.158, 0.9235, 0.1534, 0.9148, 0.1472, 0.9073, 0.1396, 0.901, 0.131, 0.8964, 0.1216, 0.8936, 0.1119, 0.8926, 0.1021, 0.8936, 0.09272, 0.8964, 0.08407, 0.901, 0.0765, 0.9073, 0.07028, 0.9148, 0.06566, 0.9235, 0.06281, 0.9329, 0.06185, 0.9426, 0.06281, 0.9524, 0.06566, 0.9617, 0.07028, 0.9704, 0.0765, 0.978, 0.08407, 0.9842, 0.09272, 0.9888, 0.1021, 0.9917, 0.06185, 0.8926, 0.1619, 0.8926, 0.1619, 0.9926, 0.06185, 0.9926, 0.06185, 0.8926, 0.1619, 0.8926, 0.1619, 0.9926, 0.06185, 0.9926, 0.06185, 0.8926, 0.1619, 0.8926, 0.1619, 0.9926, 0.06185, 0.9926, 0.06185, 0.8926, 0.1619, 0.8926, 0.1619, 0.9926, 0.06185, 0.9926, 0.06185, 0.8926, 0.1619, 0.8926, 0.1619, 0.9926, 0.06185, 0.9926, 0.06185, 0.8926, 0.1619, 0.8926, 0.1619, 0.9926, 0.06185, 0.9926, 0.06185, 0.8926, 0.1619, 0.8926, 0.1619, 0.9926, 0.06185, 0.9926, 0.06185, 0.8926, 0.1619, 0.8926, 0.1619, 0.9926, 0.06185, 0.9926, 0.06185, 0.8926, 0.1619, 0.8926, 0.1619, 0.9926, 0.06185, 0.9926, 0.06185, 0.8926, 0.1619, 0.8926, 0.1619, 0.9926, 0.06185, 0.9926, 0.06185, 0.8926, 0.1619, 0.8926, 0.1619, 0.9926, 0.06185, 0.9926, 0.06185, 0.8926, 0.1619, 0.8926, 0.1619, 0.9926, 0.06185, 0.9926, 0.06185, 0.8926, 0.1619, 0.8926, 0.1619, 0.9926, 0.06185, 0.9926, 0.06185, 0.8926, 0.1619, 0.8926, 0.1619, 0.9926, 0.06185, 0.9926, 0.06185, 0.8926, 0.1619, 0.8926, 0.1619, 0.9926, 0.06185, 0.9926, 0.06185, 0.8926, 0.1619, 0.8926, 0.1619, 0.9926, 0.06185, 0.9926, 0.06185, 0.8926, 0.1619, 0.8926, 0.1619, 0.9926, 0.06185, 0.9926, 0.06185, 0.8926, 0.1619, 0.8926, 0.1619, 0.9926, 0.06185, 0.9926, 0.06185, 0.8926, 0.1619, 0.8926, 0.1619, 0.9926, 0.06185, 0.9926, 0.06185, 0.8926, 0.1619, 0.8926, 0.1619, 0.9926, 0.06185, 0.9926, 0.06185, 0.8926, 0.1619, 0.8926, 0.1619, 0.9926, 0.06185, 0.9926, 0.06185, 0.8926, 0.1619, 0.8926, 0.1619, 0.9926, 0.06185, 0.9926, 0.06185, 0.8926, 0.1619, 0.8926, 0.1619, 0.9926, 0.06185, 0.9926, 0.06185, 0.8926, 0.1619, 0.8926, 0.1619, 0.9926, 0.06185, 0.9926, 0.06185, 0.8926, 0.1619, 0.8926, 0.1619, 0.9926, 0.06185, 0.9926, 0.06185, 0.8926, 0.1619, 0.8926, 0.1619, 0.9926, 0.06185, 0.9926, 0.06185, 0.8926, 0.1619, 0.8926, 0.1619, 0.9926, 0.06185, 0.9926, 0.06185, 0.8926, 0.1619, 0.8926, 0.1619, 0.9926, 0.06185, 0.9926, 0.06185, 0.8926, 0.1619, 0.8926, 0.1619, 0.9926, 0.06185, 0.9926, 0.06185, 0.8926, 0.1619, 0.8926, 0.1619, 0.9926, 0.06185, 0.9926, 0.06185, 0.8926, 0.1619, 0.8926, 0.1619, 0.9926, 0.06185, 0.9926, 0.06185, 0.8926, 0.1619, 0.8926, 0.1619, 0.9926, 0.06185, 0.9926, 0.06185, 0.8926, 0.1619, 0.8926, 0.1619, 0.9926, 0.06185, 0.9926, 0.1119, 0.9926, 0.1216, 0.9917, 0.131, 0.9888, 0.1396, 0.9842, 0.1472, 0.978, 0.1534, 0.9704, 0.158, 0.9617, 0.1609, 0.9524, 0.1619, 0.9426, 0.1609, 0.9329, 0.158, 0.9235, 0.1534, 0.9148, 0.1472, 0.9073, 0.1396, 0.901, 0.131, 0.8964, 0.1216, 0.8936, 0.1119, 0.8926, 0.1021, 0.8936, 0.09272, 0.8964, 0.08407, 0.901, 0.0765, 0.9073, 0.07028, 0.9148, 0.06566, 0.9235, 0.06281, 0.9329, 0.06185, 0.9426, 0.06281, 0.9524, 0.06566, 0.9617, 0.07028, 0.9704, 0.0765, 0.978, 0.08407, 0.9842, 0.09272, 0.9888, 0.1021, 0.9917, 0.06185, 0.8926, 0.1619, 0.8926, 0.1619, 0.9926, 0.06185, 0.9926, 0.06185, 0.8926, 0.1619, 0.8926, 0.1619, 0.9926, 0.06185, 0.9926, 0.06185, 0.8926, 0.1619, 0.8926, 0.1619, 0.9926, 0.06185, 0.9926, 0.06185, 0.8926, 0.1619, 0.8926, 0.1619, 0.9926, 0.06185, 0.9926, 0.06185, 0.8926, 0.1619, 0.8926, 0.1619, 0.9926, 0.06185, 0.9926, 0.06185, 0.8926, 0.1619, 0.8926, 0.1619, 0.9926, 0.06185, 0.9926, 0.06185, 0.8926, 0.1619, 0.8926, 0.1619, 0.9926, 0.06185, 0.9926, 0.06185, 0.8926, 0.1619, 0.8926, 0.1619, 0.9926, 0.06185, 0.9926, 0.06185, 0.8926, 0.1619, 0.8926, 0.1619, 0.9926, 0.06185, 0.9926, 0.06185, 0.8926, 0.1619, 0.8926, 0.1619, 0.9926, 0.06185, 0.9926, 0.06185, 0.8926, 0.1619, 0.8926, 0.1619, 0.9926, 0.06185, 0.9926, 0.06185, 0.8926, 0.1619, 0.8926, 0.1619, 0.9926, 0.06185, 0.9926, 0.06185, 0.8926, 0.1619, 0.8926, 0.1619, 0.9926, 0.06185, 0.9926, 0.06185, 0.8926, 0.1619, 0.8926, 0.1619, 0.9926, 0.06185, 0.9926, 0.06185, 0.8926, 0.1619, 0.8926, 0.1619, 0.9926, 0.06185, 0.9926, 0.06185, 0.8926, 0.1619, 0.8926, 0.1619, 0.9926, 0.06185, 0.9926, 0.06185, 0.8926, 0.1619, 0.8926, 0.1619, 0.9926, 0.06185, 0.9926, 0.06185, 0.8926, 0.1619, 0.8926, 0.1619, 0.9926, 0.06185, 0.9926, 0.06185, 0.8926, 0.1619, 0.8926, 0.1619, 0.9926, 0.06185, 0.9926, 0.06185, 0.8926, 0.1619, 0.8926, 0.1619, 0.9926, 0.06185, 0.9926, 0.06185, 0.8926, 0.1619, 0.8926, 0.1619, 0.9926, 0.06185, 0.9926, 0.06185, 0.8926, 0.1619, 0.8926, 0.1619, 0.9926, 0.06185, 0.9926, 0.06185, 0.8926, 0.1619, 0.8926, 0.1619, 0.9926, 0.06185, 0.9926, 0.06185, 0.8926, 0.1619, 0.8926, 0.1619, 0.9926, 0.06185, 0.9926, 0.06185, 0.8926, 0.1619, 0.8926, 0.1619, 0.9926, 0.06185, 0.9926, 0.06185, 0.8926, 0.1619, 0.8926, 0.1619, 0.9926, 0.06185, 0.9926, 0.06185, 0.8926, 0.1619, 0.8926, 0.1619, 0.9926, 0.06185, 0.9926, 0.06185, 0.8926, 0.1619, 0.8926, 0.1619, 0.9926, 0.06185, 0.9926, 0.06185, 0.8926, 0.1619, 0.8926, 0.1619, 0.9926, 0.06185, 0.9926, 0.06185, 0.8926, 0.1619, 0.8926, 0.1619, 0.9926, 0.06185, 0.9926, 0.06185, 0.8926, 0.1619, 0.8926, 0.1619, 0.9926, 0.06185, 0.9926, 0.06185, 0.8926, 0.1619, 0.8926, 0.1619, 0.9926, 0.06185, 0.9926, 0.3635, 0.703, 0.4309, 0.6963, 0.4957, 0.6767, 0.5555, 0.6447, 0.6079, 0.6017, 0.6508, 0.5494, 0.6828, 0.4896, 0.7024, 0.4248, 0.7091, 0.3574, 0.7024, 0.2899, 0.6828, 0.2251, 0.6508, 0.1654, 0.6079, 0.113, 0.5555, 0.07001, 0.4957, 0.03808, 0.4309, 0.01841, 0.3635, 0.01177, 0.2961, 0.01841, 0.2312, 0.03808, 0.1715, 0.07001, 0.1191, 0.113, 0.07613, 0.1654, 0.0442, 0.2251, 0.02453, 0.2899, 0.01789, 0.3574, 0.02453, 0.4248, 0.0442, 0.4896, 0.07613, 0.5494, 0.1191, 0.6017, 0.1715, 0.6447, 0.2312, 0.6767, 0.2961, 0.6963, 0.06185, 0.8926, 0.1619, 0.8926, 0.1619, 0.9926, 0.06185, 0.9926, 0.06185, 0.8926, 0.1619, 0.8926, 0.1619, 0.9926, 0.06185, 0.9926, 0.06185, 0.8926, 0.1619, 0.8926, 0.1619, 0.9926, 0.06185, 0.9926, 0.06185, 0.8926, 0.1619, 0.8926, 0.1619, 0.9926, 0.06185, 0.9926, 0.06185, 0.8926, 0.1619, 0.8926, 0.1619, 0.9926, 0.06185, 0.9926, 0.06185, 0.8926, 0.1619, 0.8926, 0.1619, 0.9926, 0.06185, 0.9926, 0.06185, 0.8926, 0.1619, 0.8926, 0.1619, 0.9926, 0.06185, 0.9926, 0.06185, 0.8926, 0.1619, 0.8926, 0.1619, 0.9926, 0.06185, 0.9926, 0.06185, 0.8926, 0.1619, 0.8926, 0.1619, 0.9926, 0.06185, 0.9926, 0.06185, 0.8926, 0.1619, 0.8926, 0.1619, 0.9926, 0.06185, 0.9926, 0.06185, 0.8926, 0.1619, 0.8926, 0.1619, 0.9926, 0.06185, 0.9926, 0.06185, 0.8926, 0.1619, 0.8926, 0.1619, 0.9926, 0.06185, 0.9926, 0.06185, 0.8926, 0.1619, 0.8926, 0.1619, 0.9926, 0.06185, 0.9926, 0.06185, 0.8926, 0.1619, 0.8926, 0.1619, 0.9926, 0.06185, 0.9926, 0.06185, 0.8926, 0.1619, 0.8926, 0.1619, 0.9926, 0.06185, 0.9926, 0.06185, 0.8926, 0.1619, 0.8926, 0.1619, 0.9926, 0.06185, 0.9926, 0.06185, 0.8926, 0.1619, 0.8926, 0.1619, 0.9926, 0.06185, 0.9926, 0.06185, 0.8926, 0.1619, 0.8926, 0.1619, 0.9926, 0.06185, 0.9926, 0.06185, 0.8926, 0.1619, 0.8926, 0.1619, 0.9926, 0.06185, 0.9926, 0.06185, 0.8926, 0.1619, 0.8926, 0.1619, 0.9926, 0.06185, 0.9926, 0.06185, 0.8926, 0.1619, 0.8926, 0.1619, 0.9926, 0.06185, 0.9926, 0.06185, 0.8926, 0.1619, 0.8926, 0.1619, 0.9926, 0.06185, 0.9926, 0.06185, 0.8926, 0.1619, 0.8926, 0.1619, 0.9926, 0.06185, 0.9926, 0.06185, 0.8926, 0.1619, 0.8926, 0.1619, 0.9926, 0.06185, 0.9926, 0.06185, 0.8926, 0.1619, 0.8926, 0.1619, 0.9926, 0.06185, 0.9926, 0.06185, 0.8926, 0.1619, 0.8926, 0.1619, 0.9926, 0.06185, 0.9926, 0.06185, 0.8926, 0.1619, 0.8926, 0.1619, 0.9926, 0.06185, 0.9926, 0.06185, 0.8926, 0.1619, 0.8926, 0.1619, 0.9926, 0.06185, 0.9926, 0.06185, 0.8926, 0.1619, 0.8926, 0.1619, 0.9926, 0.06185, 0.9926, 0.06185, 0.8926, 0.1619, 0.8926, 0.1619, 0.9926, 0.06185, 0.9926, 0.06185, 0.8926, 0.1619, 0.8926, 0.1619, 0.9926, 0.06185, 0.9926, 0.06185, 0.8926, 0.1619, 0.8926, 0.1619, 0.9926, 0.06185, 0.9926, 0.06185, 0.8926, 0.1619, 0.8926, 0.1619, 0.9926, 0.06185, 0.9926, 0.06185, 0.8926, 0.1619, 0.8926, 0.1619, 0.9926, 0.06185, 0.9926, 0.06185, 0.8926, 0.1619, 0.8926, 0.1619, 0.9926, 0.06185, 0.9926, 0.06185, 0.8926, 0.1619, 0.8926, 0.1619, 0.9926, 0.06185, 0.9926, 0.06185, 0.8926, 0.1619, 0.8926, 0.1619, 0.9926, 0.06185, 0.9926, 0.06185, 0.8926, 0.1619, 0.8926, 0.1619, 0.9926, 0.06185, 0.9926, 0.06185, 0.8926, 0.1619, 0.8926, 0.1619, 0.9926, 0.06185, 0.9926, 0.06185, 0.8926, 0.1619, 0.8926, 0.1619, 0.9926, 0.06185, 0.9926, 0.06185, 0.8926, 0.1619, 0.8926, 0.1619, 0.9926, 0.06185, 0.9926, 0.06185, 0.8926, 0.1619, 0.8926, 0.1619, 0.9926, 0.06185, 0.9926, 0.06185, 0.8926, 0.1619, 0.8926, 0.1619, 0.9926, 0.06185, 0.9926, 0.06185, 0.8926, 0.1619, 0.8926, 0.1619, 0.9926, 0.06185, 0.9926, 0.06185, 0.8926, 0.1619, 0.8926, 0.1619, 0.9926, 0.06185, 0.9926, 0.06185, 0.8926, 0.1619, 0.8926, 0.1619, 0.9926, 0.06185, 0.9926, 0.06185, 0.8926, 0.1619, 0.8926, 0.1619, 0.9926, 0.06185, 0.9926, 0.06185, 0.8926, 0.1619, 0.8926, 0.1619, 0.9926, 0.06185, 0.9926, 0.06185, 0.8926, 0.1619, 0.8926, 0.1619, 0.9926, 0.06185, 0.9926, 0.06185, 0.8926, 0.1619, 0.8926, 0.1619, 0.9926, 0.06185, 0.9926, 0.06185, 0.8926, 0.1619, 0.8926, 0.1619, 0.9926, 0.06185, 0.9926, 0.06185, 0.8926, 0.1619, 0.8926, 0.1619, 0.9926, 0.06185, 0.9926, 0.06185, 0.8926, 0.1619, 0.8926, 0.1619, 0.9926, 0.06185, 0.9926, 0.06185, 0.8926, 0.1619, 0.8926, 0.1619, 0.9926, 0.06185, 0.9926, 0.06185, 0.8926, 0.1619, 0.8926, 0.1619, 0.9926, 0.06185, 0.9926, 0.06185, 0.8926, 0.1619, 0.8926, 0.1619, 0.9926, 0.06185, 0.9926, 0.06185, 0.8926, 0.1619, 0.8926, 0.1619, 0.9926, 0.06185, 0.9926, 0.06185, 0.8926, 0.1619, 0.8926, 0.1619, 0.9926, 0.06185, 0.9926, 0.06185, 0.8926, 0.1619, 0.8926, 0.1619, 0.9926, 0.06185, 0.9926, 0.06185, 0.8926, 0.1619, 0.8926, 0.1619, 0.9926, 0.06185, 0.9926, 0.06185, 0.8926, 0.1619, 0.8926, 0.1619, 0.9926, 0.06185, 0.9926, 0.06185, 0.8926, 0.1619, 0.8926, 0.1619, 0.9926, 0.06185, 0.9926, 0.06185, 0.8926, 0.1619, 0.8926, 0.1619, 0.9926, 0.06185, 0.9926, 0.06185, 0.8926, 0.1619, 0.8926, 0.1619, 0.9926, 0.06185, 0.9926, 0.1119, 0.9926, 0.1216, 0.9917, 0.131, 0.9888, 0.1396, 0.9842, 0.1472, 0.978, 0.1534, 0.9704, 0.158, 0.9617, 0.1609, 0.9524, 0.1619, 0.9426, 0.1609, 0.9329, 0.158, 0.9235, 0.1534, 0.9148, 0.1472, 0.9073, 0.1396, 0.901, 0.131, 0.8964, 0.1216, 0.8936, 0.1119, 0.8926, 0.1021, 0.8936, 0.09272, 0.8964, 0.08407, 0.901, 0.0765, 0.9073, 0.07028, 0.9148, 0.06566, 0.9235, 0.06281, 0.9329, 0.06185, 0.9426, 0.06281, 0.9524, 0.06566, 0.9617, 0.07028, 0.9704, 0.0765, 0.978, 0.08407, 0.9842, 0.09272, 0.9888, 0.1021, 0.9917, 0.06185, 0.8926, 0.1619, 0.8926, 0.1619, 0.9926, 0.06185, 0.9926, 0.06185, 0.8926, 0.1619, 0.8926, 0.1619, 0.9926, 0.06185, 0.9926, 0.06185, 0.8926, 0.1619, 0.8926, 0.1619, 0.9926, 0.06185, 0.9926, 0.06185, 0.8926, 0.1619, 0.8926, 0.1619, 0.9926, 0.06185, 0.9926, 0.06185, 0.8926, 0.1619, 0.8926, 0.1619, 0.9926, 0.06185, 0.9926, 0.06185, 0.8926, 0.1619, 0.8926, 0.1619, 0.9926, 0.06185, 0.9926, 0.06185, 0.8926, 0.1619, 0.8926, 0.1619, 0.9926, 0.06185, 0.9926, 0.06185, 0.8926, 0.1619, 0.8926, 0.1619, 0.9926, 0.06185, 0.9926, 0.06185, 0.8926, 0.1619, 0.8926, 0.1619, 0.9926, 0.06185, 0.9926, 0.06185, 0.8926, 0.1619, 0.8926, 0.1619, 0.9926, 0.06185, 0.9926, 0.06185, 0.8926, 0.1619, 0.8926, 0.1619, 0.9926, 0.06185, 0.9926, 0.06185, 0.8926, 0.1619, 0.8926, 0.1619, 0.9926, 0.06185, 0.9926, 0.06185, 0.8926, 0.1619, 0.8926, 0.1619, 0.9926, 0.06185, 0.9926, 0.06185, 0.8926, 0.1619, 0.8926, 0.1619, 0.9926, 0.06185, 0.9926, 0.06185, 0.8926, 0.1619, 0.8926, 0.1619, 0.9926, 0.06185, 0.9926, 0.06185, 0.8926, 0.1619, 0.8926, 0.1619, 0.9926, 0.06185, 0.9926, 0.06185, 0.8926, 0.1619, 0.8926, 0.1619, 0.9926, 0.06185, 0.9926, 0.06185, 0.8926, 0.1619, 0.8926, 0.1619, 0.9926, 0.06185, 0.9926, 0.06185, 0.8926, 0.1619, 0.8926, 0.1619, 0.9926, 0.06185, 0.9926, 0.06185, 0.8926, 0.1619, 0.8926, 0.1619, 0.9926, 0.06185, 0.9926, 0.06185, 0.8926, 0.1619, 0.8926, 0.1619, 0.9926, 0.06185, 0.9926, 0.06185, 0.8926, 0.1619, 0.8926, 0.1619, 0.9926, 0.06185, 0.9926, 0.06185, 0.8926, 0.1619, 0.8926, 0.1619, 0.9926, 0.06185, 0.9926, 0.06185, 0.8926, 0.1619, 0.8926, 0.1619, 0.9926, 0.06185, 0.9926, 0.06185, 0.8926, 0.1619, 0.8926, 0.1619, 0.9926, 0.06185, 0.9926, 0.06185, 0.8926, 0.1619, 0.8926, 0.1619, 0.9926, 0.06185, 0.9926, 0.06185, 0.8926, 0.1619, 0.8926, 0.1619, 0.9926, 0.06185, 0.9926, 0.06185, 0.8926, 0.1619, 0.8926, 0.1619, 0.9926, 0.06185, 0.9926, 0.06185, 0.8926, 0.1619, 0.8926, 0.1619, 0.9926, 0.06185, 0.9926, 0.06185, 0.8926, 0.1619, 0.8926, 0.1619, 0.9926, 0.06185, 0.9926, 0.06185, 0.8926, 0.1619, 0.8926, 0.1619, 0.9926, 0.06185, 0.9926, 0.06185, 0.8926, 0.1619, 0.8926, 0.1619, 0.9926, 0.06185, 0.9926, 0.06185, 0.8926, 0.1619, 0.8926, 0.1619, 0.9926, 0.06185, 0.9926, 0.06185, 0.8926, 0.1619, 0.8926, 0.1619, 0.9926, 0.06185, 0.9926, 0.06185, 0.8926, 0.1619, 0.8926, 0.1619, 0.9926, 0.06185, 0.9926, 0.06185, 0.8926, 0.1619, 0.8926, 0.1619, 0.9926, 0.06185, 0.9926, 0.06185, 0.8926, 0.1619, 0.8926, 0.1619, 0.9926, 0.06185, 0.9926, 0.06185, 0.8926, 0.1619, 0.8926, 0.1619, 0.9926, 0.06185, 0.9926, 0.06185, 0.8926, 0.1619, 0.8926, 0.1619, 0.9926, 0.06185, 0.9926, 0.06185, 0.8926, 0.1619, 0.8926, 0.1619, 0.9926, 0.06185, 0.9926, 0.06185, 0.8926, 0.1619, 0.8926, 0.1619, 0.9926, 0.06185, 0.9926, 0.06185, 0.8926, 0.1619, 0.8926, 0.1619, 0.9926, 0.06185, 0.9926, 0.06185, 0.8926, 0.1619, 0.8926, 0.1619, 0.9926, 0.06185, 0.9926, 0.06185, 0.8926, 0.1619, 0.8926, 0.1619, 0.9926, 0.06185, 0.9926, 0.06185, 0.8926, 0.1619, 0.8926, 0.1619, 0.9926, 0.06185, 0.9926, 0.06185, 0.8926, 0.1619, 0.8926, 0.1619, 0.9926, 0.06185, 0.9926, 0.06185, 0.8926, 0.1619, 0.8926, 0.1619, 0.9926, 0.06185, 0.9926, 0.06185, 0.8926, 0.1619, 0.8926, 0.1619, 0.9926, 0.06185, 0.9926, 0.06185, 0.8926, 0.1619, 0.8926, 0.1619, 0.9926, 0.06185, 0.9926, 0.06185, 0.8926, 0.1619, 0.8926, 0.1619, 0.9926, 0.06185, 0.9926, 0.06185, 0.8926, 0.1619, 0.8926, 0.1619, 0.9926, 0.06185, 0.9926, 0.06185, 0.8926, 0.1619, 0.8926, 0.1619, 0.9926, 0.06185, 0.9926, 0.06185, 0.8926, 0.1619, 0.8926, 0.1619, 0.9926, 0.06185, 0.9926, 0.06185, 0.8926, 0.1619, 0.8926, 0.1619, 0.9926, 0.06185, 0.9926, 0.06185, 0.8926, 0.1619, 0.8926, 0.1619, 0.9926, 0.06185, 0.9926, 0.06185, 0.8926, 0.1619, 0.8926, 0.1619, 0.9926, 0.06185, 0.9926, 0.06185, 0.8926, 0.1619, 0.8926, 0.1619, 0.9926, 0.06185, 0.9926, 0.06185, 0.8926, 0.1619, 0.8926, 0.1619, 0.9926, 0.06185, 0.9926, 0.06185, 0.8926, 0.1619, 0.8926, 0.1619, 0.9926, 0.06185, 0.9926, 0.06185, 0.8926, 0.1619, 0.8926, 0.1619, 0.9926, 0.06185, 0.9926, 0.06185, 0.8926, 0.1619, 0.8926, 0.1619, 0.9926, 0.06185, 0.9926, 0.06185, 0.8926, 0.1619, 0.8926, 0.1619, 0.9926, 0.06185, 0.9926, 0.06185, 0.8926, 0.1619, 0.8926, 0.1619, 0.9926, 0.06185, 0.9926, 0.06185, 0.8926, 0.1619, 0.8926, 0.1619, 0.9926, 0.06185, 0.9926, 0.06185, 0.8926, 0.1619, 0.8926, 0.1619, 0.9926, 0.06185, 0.9926, 0.06185, 0.8926, 0.1619, 0.8926, 0.1619, 0.9926, 0.06185, 0.9926, 0.06185, 0.8926, 0.1619, 0.8926, 0.1619, 0.9926, 0.06185, 0.9926, 0.06185, 0.8926, 0.1619, 0.8926, 0.1619, 0.9926, 0.06185, 0.9926, 0.06185, 0.8926, 0.1619, 0.8926, 0.1619, 0.9926, 0.06185, 0.9926, 0.06185, 0.8926, 0.1619, 0.8926, 0.1619, 0.9926, 0.06185, 0.9926, 0.06185, 0.8926, 0.1619, 0.8926, 0.1619, 0.9926, 0.06185, 0.9926, 0.06185, 0.8926, 0.1619, 0.8926, 0.1619, 0.9926, 0.06185, 0.9926, 0.06185, 0.8926, 0.1619, 0.8926, 0.1619, 0.9926, 0.06185, 0.9926, 0.06185, 0.8926, 0.1619, 0.8926, 0.1619, 0.9926, 0.06185, 0.9926, 0.06185, 0.8926, 0.1619, 0.8926, 0.1619, 0.9926, 0.06185, 0.9926, 0.06185, 0.8926, 0.1619, 0.8926, 0.1619, 0.9926, 0.06185, 0.9926, 0.06185, 0.8926, 0.1619, 0.8926, 0.1619, 0.9926, 0.06185, 0.9926, 0.06185, 0.8926, 0.1619, 0.8926, 0.1619, 0.9926, 0.06185, 0.9926, 0.06185, 0.8926, 0.1619, 0.8926, 0.1619, 0.9926, 0.06185, 0.9926, 0.06185, 0.8926, 0.1619, 0.8926, 0.1619, 0.9926, 0.06185, 0.9926, 0.06185, 0.8926, 0.1619, 0.8926, 0.1619, 0.9926, 0.06185, 0.9926, 0.06185, 0.8926, 0.1619, 0.8926, 0.1619, 0.9926, 0.06185, 0.9926, 0.06185, 0.8926, 0.1619, 0.8926, 0.1619, 0.9926, 0.06185, 0.9926, 0.06185, 0.8926, 0.1619, 0.8926, 0.1619, 0.9926, 0.06185, 0.9926, 0.06185, 0.8926, 0.1619, 0.8926, 0.1619, 0.9926, 0.06185, 0.9926, 0.06185, 0.8926, 0.1619, 0.8926, 0.1619, 0.9926, 0.06185, 0.9926, 0.06185, 0.8926, 0.1619, 0.8926, 0.1619, 0.9926, 0.06185, 0.9926, 0.06185, 0.8926, 0.1619, 0.8926, 0.1619, 0.9926, 0.06185, 0.9926, 0.06185, 0.8926, 0.1619, 0.8926, 0.1619, 0.9926, 0.06185, 0.9926, 0.06185, 0.8926, 0.1619, 0.8926, 0.1619, 0.9926, 0.06185, 0.9926, 0.06185, 0.8926, 0.1619, 0.8926, 0.1619, 0.9926, 0.06185, 0.9926, 0.06185, 0.8926, 0.1619, 0.8926, 0.1619, 0.9926, 0.06185, 0.9926, 0.06185, 0.8926, 0.1619, 0.8926, 0.1619, 0.9926, 0.06185, 0.9926, 0.06185, 0.8926, 0.1619, 0.8926, 0.1619, 0.9926, 0.06185, 0.9926, 0.06185, 0.8926, 0.1619, 0.8926, 0.1619, 0.9926, 0.06185, 0.9926, 0.06185, 0.8926, 0.1619, 0.8926, 0.1619, 0.9926, 0.06185, 0.9926, 0.06185, 0.8926, 0.1619, 0.8926, 0.1619, 0.9926, 0.06185, 0.9926, 0.06185, 0.8926, 0.1619, 0.8926, 0.1619, 0.9926, 0.06185, 0.9926, 0.06185, 0.8926, 0.1619, 0.8926, 0.1619, 0.9926, 0.06185, 0.9926, 0.06185, 0.8926, 0.1619, 0.8926, 0.1619, 0.9926, 0.06185, 0.9926, 0.06185, 0.8926, 0.1619, 0.8926, 0.1619, 0.9926, 0.06185, 0.9926, 0.06185, 0.8926, 0.1619, 0.8926, 0.1619, 0.9926, 0.06185, 0.9926, 0.06185, 0.8926, 0.1619, 0.8926, 0.1619, 0.9926, 0.06185, 0.9926, 0.06185, 0.8926, 0.1619, 0.8926, 0.1619, 0.9926, 0.06185, 0.9926, 0.06185, 0.8926, 0.1619, 0.8926, 0.1619, 0.9926, 0.06185, 0.9926, 0.06185, 0.8926, 0.1619, 0.8926, 0.1619, 0.9926, 0.06185, 0.9926, 0.06185, 0.8926, 0.1619, 0.8926, 0.1619, 0.9926, 0.06185, 0.9926, 0.06185, 0.8926, 0.1619, 0.8926, 0.1619, 0.9926, 0.06185, 0.9926, 0.06185, 0.8926, 0.1619, 0.8926, 0.1619, 0.9926, 0.06185, 0.9926, 0.06185, 0.8926, 0.1619, 0.8926, 0.1619, 0.9926, 0.06185, 0.9926, 0.06185, 0.8926, 0.1619, 0.8926, 0.1619, 0.9926, 0.06185, 0.9926, 0.06185, 0.8926, 0.1619, 0.8926, 0.1619, 0.9926, 0.06185, 0.9926, 0.06185, 0.8926, 0.1619, 0.8926, 0.1619, 0.9926, 0.06185, 0.9926, 0.06185, 0.8926, 0.1619, 0.8926, 0.1619, 0.9926, 0.06185, 0.9926, 0.06185, 0.8926, 0.1619, 0.8926, 0.1619, 0.9926, 0.06185, 0.9926, 0.06185, 0.8926, 0.1619, 0.8926, 0.1619, 0.9926, 0.06185, 0.9926, 0.06185, 0.8926, 0.1619, 0.8926, 0.1619, 0.9926, 0.06185, 0.9926, 0.06185, 0.8926, 0.1619, 0.8926, 0.1619, 0.9926, 0.06185, 0.9926, 0.06185, 0.8926, 0.1619, 0.8926, 0.1619, 0.9926, 0.06185, 0.9926, 0.06185, 0.8926, 0.1619, 0.8926, 0.1619, 0.9926, 0.06185, 0.9926, 0.06185, 0.8926, 0.1619, 0.8926, 0.1619, 0.9926, 0.06185, 0.9926, 0.06185, 0.8926, 0.1619, 0.8926, 0.1619, 0.9926, 0.06185, 0.9926, 0.06185, 0.8926, 0.1619, 0.8926, 0.1619, 0.9926, 0.06185, 0.9926, 0.06185, 0.8926, 0.1619, 0.8926, 0.1619, 0.9926, 0.06185, 0.9926, 0.06185, 0.8926, 0.1619, 0.8926, 0.1619, 0.9926, 0.06185, 0.9926, 0.06185, 0.8926, 0.1619, 0.8926, 0.1619, 0.9926, 0.06185, 0.9926, 0.06185, 0.8926, 0.1619, 0.8926, 0.1619, 0.9926, 0.06185, 0.9926, 0.06185, 0.8926, 0.1619, 0.8926, 0.1619, 0.9926, 0.06185, 0.9926, 0.3635, 0.703, 0.4309, 0.6963, 0.4957, 0.6767, 0.5555, 0.6447, 0.6079, 0.6017, 0.6508, 0.5494, 0.6828, 0.4896, 0.7024, 0.4248, 0.7091, 0.3574, 0.7024, 0.2899, 0.6828, 0.2251, 0.6508, 0.1654, 0.6079, 0.113, 0.5555, 0.07001, 0.4957, 0.03808, 0.4309, 0.01841, 0.3635, 0.01177, 0.2961, 0.01841, 0.2312, 0.03808, 0.1715, 0.07001, 0.1191, 0.113, 0.07613, 0.1654, 0.0442, 0.2251, 0.02453, 0.2899, 0.01789, 0.3574, 0.02453, 0.4248, 0.0442, 0.4896, 0.07613, 0.5494, 0.1191, 0.6017, 0.1715, 0.6447, 0.2312, 0.6767, 0.2961, 0.6963, 0.06185, 0.8926, 0.1619, 0.8926, 0.1619, 0.9926, 0.06185, 0.9926, 0.06185, 0.8926, 0.1619, 0.8926, 0.1619, 0.9926, 0.06185, 0.9926, 0.06185, 0.8926, 0.1619, 0.8926, 0.1619, 0.9926, 0.06185, 0.9926, 0.06185, 0.8926, 0.1619, 0.8926, 0.1619, 0.9926, 0.06185, 0.9926, 0.06185, 0.8926, 0.1619, 0.8926, 0.1619, 0.9926, 0.06185, 0.9926, 0.06185, 0.8926, 0.1619, 0.8926, 0.1619, 0.9926, 0.06185, 0.9926, 0.06185, 0.8926, 0.1619, 0.8926, 0.1619, 0.9926, 0.06185, 0.9926, 0.06185, 0.8926, 0.1619, 0.8926, 0.1619, 0.9926, 0.06185, 0.9926, 0.06185, 0.8926, 0.1619, 0.8926, 0.1619, 0.9926, 0.06185, 0.9926, 0.06185, 0.8926, 0.1619, 0.8926, 0.1619, 0.9926, 0.06185, 0.9926, 0.06185, 0.8926, 0.1619, 0.8926, 0.1619, 0.9926, 0.06185, 0.9926, 0.06185, 0.8926, 0.1619, 0.8926, 0.1619, 0.9926, 0.06185, 0.9926, 0.06185, 0.8926, 0.1619, 0.8926, 0.1619, 0.9926, 0.06185, 0.9926, 0.06185, 0.8926, 0.1619, 0.8926, 0.1619, 0.9926, 0.06185, 0.9926, 0.06185, 0.8926, 0.1619, 0.8926, 0.1619, 0.9926, 0.06185, 0.9926, 0.06185, 0.8926, 0.1619, 0.8926, 0.1619, 0.9926, 0.06185, 0.9926, 0.06185, 0.8926, 0.1619, 0.8926, 0.1619, 0.9926, 0.06185, 0.9926, 0.06185, 0.8926, 0.1619, 0.8926, 0.1619, 0.9926, 0.06185, 0.9926, 0.06185, 0.8926, 0.1619, 0.8926, 0.1619, 0.9926, 0.06185, 0.9926, 0.06185, 0.8926, 0.1619, 0.8926, 0.1619, 0.9926, 0.06185, 0.9926, 0.06185, 0.8926, 0.1619, 0.8926, 0.1619, 0.9926, 0.06185, 0.9926, 0.06185, 0.8926, 0.1619, 0.8926, 0.1619, 0.9926, 0.06185, 0.9926, 0.06185, 0.8926, 0.1619, 0.8926, 0.1619, 0.9926, 0.06185, 0.9926, 0.06185, 0.8926, 0.1619, 0.8926, 0.1619, 0.9926, 0.06185, 0.9926, 0.06185, 0.8926, 0.1619, 0.8926, 0.1619, 0.9926, 0.06185, 0.9926, 0.06185, 0.8926, 0.1619, 0.8926, 0.1619, 0.9926, 0.06185, 0.9926, 0.06185, 0.8926, 0.1619, 0.8926, 0.1619, 0.9926, 0.06185, 0.9926, 0.06185, 0.8926, 0.1619, 0.8926, 0.1619, 0.9926, 0.06185, 0.9926, 0.06185, 0.8926, 0.1619, 0.8926, 0.1619, 0.9926, 0.06185, 0.9926, 0.06185, 0.8926, 0.1619, 0.8926, 0.1619, 0.9926, 0.06185, 0.9926, 0.06185, 0.8926, 0.1619, 0.8926, 0.1619, 0.9926, 0.06185, 0.9926, 0.06185, 0.8926, 0.1619, 0.8926, 0.1619, 0.9926, 0.06185, 0.9926, 0.06185, 0.8926, 0.1619, 0.8926, 0.1619, 0.9926, 0.06185, 0.9926, 0.06185, 0.8926, 0.1619, 0.8926, 0.1619, 0.9926, 0.06185, 0.9926, 0.06185, 0.8926, 0.1619, 0.8926, 0.1619, 0.9926, 0.06185, 0.9926, 0.06185, 0.8926, 0.1619, 0.8926, 0.1619, 0.9926, 0.06185, 0.9926, 0.06185, 0.8926, 0.1619, 0.8926, 0.1619, 0.9926, 0.06185, 0.9926, 0.06185, 0.8926, 0.1619, 0.8926, 0.1619, 0.9926, 0.06185, 0.9926, 0.06185, 0.8926, 0.1619, 0.8926, 0.1619, 0.9926, 0.06185, 0.9926, 0.06185, 0.8926, 0.1619, 0.8926, 0.1619, 0.9926, 0.06185, 0.9926, 0.06185, 0.8926, 0.1619, 0.8926, 0.1619, 0.9926, 0.06185, 0.9926, 0.06185, 0.8926, 0.1619, 0.8926, 0.1619, 0.9926, 0.06185, 0.9926, 0.06185, 0.8926, 0.1619, 0.8926, 0.1619, 0.9926, 0.06185, 0.9926, 0.06185, 0.8926, 0.1619, 0.8926, 0.1619, 0.9926, 0.06185, 0.9926, 0.06185, 0.8926, 0.1619, 0.8926, 0.1619, 0.9926, 0.06185, 0.9926, 0.06185, 0.8926, 0.1619, 0.8926, 0.1619, 0.9926, 0.06185, 0.9926, 0.06185, 0.8926, 0.1619, 0.8926, 0.1619, 0.9926, 0.06185, 0.9926, 0.06185, 0.8926, 0.1619, 0.8926, 0.1619, 0.9926, 0.06185, 0.9926, 0.06185, 0.8926, 0.1619, 0.8926, 0.1619, 0.9926, 0.06185, 0.9926, 0.06185, 0.8926, 0.1619, 0.8926, 0.1619, 0.9926, 0.06185, 0.9926, 0.06185, 0.8926, 0.1619, 0.8926, 0.1619, 0.9926, 0.06185, 0.9926, 0.06185, 0.8926, 0.1619, 0.8926, 0.1619, 0.9926, 0.06185, 0.9926, 0.06185, 0.8926, 0.1619, 0.8926, 0.1619, 0.9926, 0.06185, 0.9926, 0.06185, 0.8926, 0.1619, 0.8926, 0.1619, 0.9926, 0.06185, 0.9926, 0.06185, 0.8926, 0.1619, 0.8926, 0.1619, 0.9926, 0.06185, 0.9926, 0.06185, 0.8926, 0.1619, 0.8926, 0.1619, 0.9926, 0.06185, 0.9926, 0.06185, 0.8926, 0.1619, 0.8926, 0.1619, 0.9926, 0.06185, 0.9926, 0.06185, 0.8926, 0.1619, 0.8926, 0.1619, 0.9926, 0.06185, 0.9926, 0.06185, 0.8926, 0.1619, 0.8926, 0.1619, 0.9926, 0.06185, 0.9926, 0.06185, 0.8926, 0.1619, 0.8926, 0.1619, 0.9926, 0.06185, 0.9926, 0.06185, 0.8926, 0.1619, 0.8926, 0.1619, 0.9926, 0.06185, 0.9926, 0.06185, 0.8926, 0.1619, 0.8926, 0.1619, 0.9926, 0.06185, 0.9926, 0.06185, 0.8926, 0.1619, 0.8926, 0.1619, 0.9926, 0.06185, 0.9926, 0.06185, 0.8926, 0.1619, 0.8926, 0.1619, 0.9926, 0.06185, 0.9926, 0.1119, 0.9926, 0.1216, 0.9917, 0.131, 0.9888, 0.1396, 0.9842, 0.1472, 0.978, 0.1534, 0.9704, 0.158, 0.9617, 0.1609, 0.9524, 0.1619, 0.9426, 0.1609, 0.9329, 0.158, 0.9235, 0.1534, 0.9148, 0.1472, 0.9073, 0.1396, 0.901, 0.131, 0.8964, 0.1216, 0.8936, 0.1119, 0.8926, 0.1021, 0.8936, 0.09272, 0.8964, 0.08407, 0.901, 0.0765, 0.9073, 0.07028, 0.9148, 0.06566, 0.9235, 0.06281, 0.9329, 0.06185, 0.9426, 0.06281, 0.9524, 0.06566, 0.9617, 0.07028, 0.9704, 0.0765, 0.978, 0.08407, 0.9842, 0.09272, 0.9888, 0.1021, 0.9917, 0.06185, 0.8926, 0.1619, 0.8926, 0.1619, 0.9926, 0.06185, 0.9926, 0.06185, 0.8926, 0.1619, 0.8926, 0.1619, 0.9926, 0.06185, 0.9926, 0.06185, 0.8926, 0.1619, 0.8926, 0.1619, 0.9926, 0.06185, 0.9926, 0.06185, 0.8926, 0.1619, 0.8926, 0.1619, 0.9926, 0.06185, 0.9926, 0.06185, 0.8926, 0.1619, 0.8926, 0.1619, 0.9926, 0.06185, 0.9926, 0.06185, 0.8926, 0.1619, 0.8926, 0.1619, 0.9926, 0.06185, 0.9926, 0.06185, 0.8926, 0.1619, 0.8926, 0.1619, 0.9926, 0.06185, 0.9926, 0.06185, 0.8926, 0.1619, 0.8926, 0.1619, 0.9926, 0.06185, 0.9926, 0.06185, 0.8926, 0.1619, 0.8926, 0.1619, 0.9926, 0.06185, 0.9926, 0.06185, 0.8926, 0.1619, 0.8926, 0.1619, 0.9926, 0.06185, 0.9926, 0.06185, 0.8926, 0.1619, 0.8926, 0.1619, 0.9926, 0.06185, 0.9926, 0.06185, 0.8926, 0.1619, 0.8926, 0.1619, 0.9926, 0.06185, 0.9926, 0.06185, 0.8926, 0.1619, 0.8926, 0.1619, 0.9926, 0.06185, 0.9926, 0.06185, 0.8926, 0.1619, 0.8926, 0.1619, 0.9926, 0.06185, 0.9926, 0.06185, 0.8926, 0.1619, 0.8926, 0.1619, 0.9926, 0.06185, 0.9926, 0.06185, 0.8926, 0.1619, 0.8926, 0.1619, 0.9926, 0.06185, 0.9926, 0.06185, 0.8926, 0.1619, 0.8926, 0.1619, 0.9926, 0.06185, 0.9926, 0.06185, 0.8926, 0.1619, 0.8926, 0.1619, 0.9926, 0.06185, 0.9926, 0.06185, 0.8926, 0.1619, 0.8926, 0.1619, 0.9926, 0.06185, 0.9926, 0.06185, 0.8926, 0.1619, 0.8926, 0.1619, 0.9926, 0.06185, 0.9926, 0.06185, 0.8926, 0.1619, 0.8926, 0.1619, 0.9926, 0.06185, 0.9926, 0.06185, 0.8926, 0.1619, 0.8926, 0.1619, 0.9926, 0.06185, 0.9926, 0.06185, 0.8926, 0.1619, 0.8926, 0.1619, 0.9926, 0.06185, 0.9926, 0.06185, 0.8926, 0.1619, 0.8926, 0.1619, 0.9926, 0.06185, 0.9926, 0.06185, 0.8926, 0.1619, 0.8926, 0.1619, 0.9926, 0.06185, 0.9926, 0.06185, 0.8926, 0.1619, 0.8926, 0.1619, 0.9926, 0.06185, 0.9926, 0.06185, 0.8926, 0.1619, 0.8926, 0.1619, 0.9926, 0.06185, 0.9926, 0.06185, 0.8926, 0.1619, 0.8926, 0.1619, 0.9926, 0.06185, 0.9926, 0.06185, 0.8926, 0.1619, 0.8926, 0.1619, 0.9926, 0.06185, 0.9926, 0.06185, 0.8926, 0.1619, 0.8926, 0.1619, 0.9926, 0.06185, 0.9926, 0.06185, 0.8926, 0.1619, 0.8926, 0.1619, 0.9926, 0.06185, 0.9926, 0.06185, 0.8926, 0.1619, 0.8926, 0.1619, 0.9926, 0.06185, 0.9926, 0.06185, 0.8926, 0.1619, 0.8926, 0.1619, 0.9926, 0.06185, 0.9926, 0.06185, 0.8926, 0.1619, 0.8926, 0.1619, 0.9926, 0.06185, 0.9926, 0.06185, 0.8926, 0.1619, 0.8926, 0.1619, 0.9926, 0.06185, 0.9926, 0.06185, 0.8926, 0.1619, 0.8926, 0.1619, 0.9926, 0.06185, 0.9926, 0.06185, 0.8926, 0.1619, 0.8926, 0.1619, 0.9926, 0.06185, 0.9926, 0.06185, 0.8926, 0.1619, 0.8926, 0.1619, 0.9926, 0.06185, 0.9926, 0.06185, 0.8926, 0.1619, 0.8926, 0.1619, 0.9926, 0.06185, 0.9926, 0.06185, 0.8926, 0.1619, 0.8926, 0.1619, 0.9926, 0.06185, 0.9926, 0.06185, 0.8926, 0.1619, 0.8926, 0.1619, 0.9926, 0.06185, 0.9926, 0.06185, 0.8926, 0.1619, 0.8926, 0.1619, 0.9926, 0.06185, 0.9926, 0.06185, 0.8926, 0.1619, 0.8926, 0.1619, 0.9926, 0.06185, 0.9926, 0.06185, 0.8926, 0.1619, 0.8926, 0.1619, 0.9926, 0.06185, 0.9926, 0.06185, 0.8926, 0.1619, 0.8926, 0.1619, 0.9926, 0.06185, 0.9926, 0.06185, 0.8926, 0.1619, 0.8926, 0.1619, 0.9926, 0.06185, 0.9926, 0.06185, 0.8926, 0.1619, 0.8926, 0.1619, 0.9926, 0.06185, 0.9926, 0.06185, 0.8926, 0.1619, 0.8926, 0.1619, 0.9926, 0.06185, 0.9926, 0.06185, 0.8926, 0.1619, 0.8926, 0.1619, 0.9926, 0.06185, 0.9926, 0.06185, 0.8926, 0.1619, 0.8926, 0.1619, 0.9926, 0.06185, 0.9926, 0.06185, 0.8926, 0.1619, 0.8926, 0.1619, 0.9926, 0.06185, 0.9926, 0.06185, 0.8926, 0.1619, 0.8926, 0.1619, 0.9926, 0.06185, 0.9926, 0.06185, 0.8926, 0.1619, 0.8926, 0.1619, 0.9926, 0.06185, 0.9926, 0.06185, 0.8926, 0.1619, 0.8926, 0.1619, 0.9926, 0.06185, 0.9926, 0.06185, 0.8926, 0.1619, 0.8926, 0.1619, 0.9926, 0.06185, 0.9926, 0.06185, 0.8926, 0.1619, 0.8926, 0.1619, 0.9926, 0.06185, 0.9926, 0.06185, 0.8926, 0.1619, 0.8926, 0.1619, 0.9926, 0.06185, 0.9926, 0.06185, 0.8926, 0.1619, 0.8926, 0.1619, 0.9926, 0.06185, 0.9926, 0.06185, 0.8926, 0.1619, 0.8926, 0.1619, 0.9926, 0.06185, 0.9926, 0.06185, 0.8926, 0.1619, 0.8926, 0.1619, 0.9926, 0.06185, 0.9926, 0.06185, 0.8926, 0.1619, 0.8926, 0.1619, 0.9926, 0.06185, 0.9926, 0.06185, 0.8926, 0.1619, 0.8926, 0.1619, 0.9926, 0.06185, 0.9926, 0.06185, 0.8926, 0.1619, 0.8926, 0.1619, 0.9926, 0.06185, 0.9926, 0.06185, 0.8926, 0.1619, 0.8926, 0.1619, 0.9926, 0.06185, 0.9926, 0.06185, 0.8926, 0.1619, 0.8926, 0.1619, 0.9926, 0.06185, 0.9926, 0.06185, 0.8926, 0.1619, 0.8926, 0.1619, 0.9926, 0.06185, 0.9926, 0.06185, 0.8926, 0.1619, 0.8926, 0.1619, 0.9926, 0.06185, 0.9926, 0.06185, 0.8926, 0.1619, 0.8926, 0.1619, 0.9926, 0.06185, 0.9926, 0.06185, 0.8926, 0.1619, 0.8926, 0.1619, 0.9926, 0.06185, 0.9926, 0.06185, 0.8926, 0.1619, 0.8926, 0.1619, 0.9926, 0.06185, 0.9926, 0.06185, 0.8926, 0.1619, 0.8926, 0.1619, 0.9926, 0.06185, 0.9926, 0.06185, 0.8926, 0.1619, 0.8926, 0.1619, 0.9926, 0.06185, 0.9926, 0.06185, 0.8926, 0.1619, 0.8926, 0.1619, 0.9926, 0.06185, 0.9926, 0.06185, 0.8926, 0.1619, 0.8926, 0.1619, 0.9926, 0.06185, 0.9926, 0.06185, 0.8926, 0.1619, 0.8926, 0.1619, 0.9926, 0.06185, 0.9926, 0.06185, 0.8926, 0.1619, 0.8926, 0.1619, 0.9926, 0.06185, 0.9926, 0.06185, 0.8926, 0.1619, 0.8926, 0.1619, 0.9926, 0.06185, 0.9926, 0.06185, 0.8926, 0.1619, 0.8926, 0.1619, 0.9926, 0.06185, 0.9926, 0.06185, 0.8926, 0.1619, 0.8926, 0.1619, 0.9926, 0.06185, 0.9926, 0.06185, 0.8926, 0.1619, 0.8926, 0.1619, 0.9926, 0.06185, 0.9926, 0.06185, 0.8926, 0.1619, 0.8926, 0.1619, 0.9926, 0.06185, 0.9926, 0.06185, 0.8926, 0.1619, 0.8926, 0.1619, 0.9926, 0.06185, 0.9926, 0.06185, 0.8926, 0.1619, 0.8926, 0.1619, 0.9926, 0.06185, 0.9926, 0.06185, 0.8926, 0.1619, 0.8926, 0.1619, 0.9926, 0.06185, 0.9926, 0.06185, 0.8926, 0.1619, 0.8926, 0.1619, 0.9926, 0.06185, 0.9926, 0.06185, 0.8926, 0.1619, 0.8926, 0.1619, 0.9926, 0.06185, 0.9926, 0.06185, 0.8926, 0.1619, 0.8926, 0.1619, 0.9926, 0.06185, 0.9926, 0.06185, 0.8926, 0.1619, 0.8926, 0.1619, 0.9926, 0.06185, 0.9926, 0.06185, 0.8926, 0.1619, 0.8926, 0.1619, 0.9926, 0.06185, 0.9926, 0.06185, 0.8926, 0.1619, 0.8926, 0.1619, 0.9926, 0.06185, 0.9926, 0.06185, 0.8926, 0.1619, 0.8926, 0.1619, 0.9926, 0.06185, 0.9926, 0.06185, 0.8926, 0.1619, 0.8926, 0.1619, 0.9926, 0.06185, 0.9926, 0.06185, 0.8926, 0.1619, 0.8926, 0.1619, 0.9926, 0.06185, 0.9926, 0.06185, 0.8926, 0.1619, 0.8926, 0.1619, 0.9926, 0.06185, 0.9926, 0.06185, 0.8926, 0.1619, 0.8926, 0.1619, 0.9926, 0.06185, 0.9926, 0.06185, 0.8926, 0.1619, 0.8926, 0.1619, 0.9926, 0.06185, 0.9926, 0.06185, 0.8926, 0.1619, 0.8926, 0.1619, 0.9926, 0.06185, 0.9926, 0.06185, 0.8926, 0.1619, 0.8926, 0.1619, 0.9926, 0.06185, 0.9926, 0.06185, 0.8926, 0.1619, 0.8926, 0.1619, 0.9926, 0.06185, 0.9926, 0.06185, 0.8926, 0.1619, 0.8926, 0.1619, 0.9926, 0.06185, 0.9926, 0.06185, 0.8926, 0.1619, 0.8926, 0.1619, 0.9926, 0.06185, 0.9926, 0.06185, 0.8926, 0.1619, 0.8926, 0.1619, 0.9926, 0.06185, 0.9926, 0.06185, 0.8926, 0.1619, 0.8926, 0.1619, 0.9926, 0.06185, 0.9926, 0.06185, 0.8926, 0.1619, 0.8926, 0.1619, 0.9926, 0.06185, 0.9926, 0.06185, 0.8926, 0.1619, 0.8926, 0.1619, 0.9926, 0.06185, 0.9926, 0.06185, 0.8926, 0.1619, 0.8926, 0.1619, 0.9926, 0.06185, 0.9926, 0.06185, 0.8926, 0.1619, 0.8926, 0.1619, 0.9926, 0.06185, 0.9926, 0.06185, 0.8926, 0.1619, 0.8926, 0.1619, 0.9926, 0.06185, 0.9926, 0.06185, 0.8926, 0.1619, 0.8926, 0.1619, 0.9926, 0.06185, 0.9926, 0.06185, 0.8926, 0.1619, 0.8926, 0.1619, 0.9926, 0.06185, 0.9926, 0.06185, 0.8926, 0.1619, 0.8926, 0.1619, 0.9926, 0.06185, 0.9926, 0.06185, 0.8926, 0.1619, 0.8926, 0.1619, 0.9926, 0.06185, 0.9926, 0.06185, 0.8926, 0.1619, 0.8926, 0.1619, 0.9926, 0.06185, 0.9926, 0.06185, 0.8926, 0.1619, 0.8926, 0.1619, 0.9926, 0.06185, 0.9926, 0.06185, 0.8926, 0.1619, 0.8926, 0.1619, 0.9926, 0.06185, 0.9926, 0.06185, 0.8926, 0.1619, 0.8926, 0.1619, 0.9926, 0.06185, 0.9926, 0.06185, 0.8926, 0.1619, 0.8926, 0.1619, 0.9926, 0.06185, 0.9926, 0.06185, 0.8926, 0.1619, 0.8926, 0.1619, 0.9926, 0.06185, 0.9926, 0.06185, 0.8926, 0.1619, 0.8926, 0.1619, 0.9926, 0.06185, 0.9926, 0.06185, 0.8926, 0.1619, 0.8926, 0.1619, 0.9926, 0.06185, 0.9926, 0.06185, 0.8926, 0.1619, 0.8926, 0.1619, 0.9926, 0.06185, 0.9926, 0.06185, 0.8926, 0.1619, 0.8926, 0.1619, 0.9926, 0.06185, 0.9926, 0.06185, 0.8926, 0.1619, 0.8926, 0.1619, 0.9926, 0.06185, 0.9926, 0.06185, 0.8926, 0.1619, 0.8926, 0.1619, 0.9926, 0.06185, 0.9926, 0.06185, 0.8926, 0.1619, 0.8926, 0.1619, 0.9926, 0.06185, 0.9926, 0.06185, 0.8926, 0.1619, 0.8926, 0.1619, 0.9926, 0.06185, 0.9926, 0.06185, 0.8926, 0.1619, 0.8926, 0.1619, 0.9926, 0.06185, 0.9926, 0.06185, 0.8926, 0.1619, 0.8926, 0.1619, 0.9926, 0.06185, 0.9926, 0.06185, 0.8926, 0.1619, 0.8926, 0.1619, 0.9926, 0.06185, 0.9926, 0.06185, 0.8926, 0.1619, 0.8926, 0.1619, 0.9926, 0.06185, 0.9926, 0.06185, 0.8926, 0.1619, 0.8926, 0.1619, 0.9926, 0.06185, 0.9926, 0.06185, 0.8926, 0.1619, 0.8926, 0.1619, 0.9926, 0.06185, 0.9926, 0.06185, 0.8926, 0.1619, 0.8926, 0.1619, 0.9926, 0.06185, 0.9926, 0.06185, 0.8926, 0.1619, 0.8926, 0.1619, 0.9926, 0.06185, 0.9926, 0.06185, 0.8926, 0.1619, 0.8926, 0.1619, 0.9926, 0.06185, 0.9926, 0.06185, 0.8926, 0.1619, 0.8926, 0.1619, 0.9926, 0.06185, 0.9926, 0.06185, 0.8926, 0.1619, 0.8926, 0.1619, 0.9926, 0.06185, 0.9926, 0.06185, 0.8926, 0.1619, 0.8926, 0.1619, 0.9926, 0.06185, 0.9926, 0.06185, 0.8926, 0.1619, 0.8926, 0.1619, 0.9926, 0.06185, 0.9926, 0.06185, 0.8926, 0.1619, 0.8926, 0.1619, 0.9926, 0.06185, 0.9926, 0.06185, 0.8926, 0.1619, 0.8926, 0.1619, 0.9926, 0.06185, 0.9926, 0.06185, 0.8926, 0.1619, 0.8926, 0.1619, 0.9926, 0.06185, 0.9926, 0.06185, 0.8926, 0.1619, 0.8926, 0.1619, 0.9926, 0.06185, 0.9926, 0.06185, 0.8926, 0.1619, 0.8926, 0.1619, 0.9926, 0.06185, 0.9926, 0.06185, 0.8926, 0.1619, 0.8926, 0.1619, 0.9926, 0.06185, 0.9926, 0.06185, 0.8926, 0.1619, 0.8926, 0.1619, 0.9926, 0.06185, 0.9926, 0.06185, 0.8926, 0.1619, 0.8926, 0.1619, 0.9926, 0.06185, 0.9926, 0.06185, 0.8926, 0.1619, 0.8926, 0.1619, 0.9926, 0.06185, 0.9926, 0.06185, 0.8926, 0.1619, 0.8926, 0.1619, 0.9926, 0.06185, 0.9926, 0.06185, 0.8926, 0.1619, 0.8926, 0.1619, 0.9926, 0.06185, 0.9926, 0.06185, 0.8926, 0.1619, 0.8926, 0.1619, 0.9926, 0.06185, 0.9926, 0.06185, 0.8926, 0.1619, 0.8926, 0.1619, 0.9926, 0.06185, 0.9926, 0.06185, 0.8926, 0.1619, 0.8926, 0.1619, 0.9926, 0.06185, 0.9926, 0.06185, 0.8926, 0.1619, 0.8926, 0.1619, 0.9926, 0.06185, 0.9926, 0.06185, 0.8926, 0.1619, 0.8926, 0.1619, 0.9926, 0.06185, 0.9926, 0.06185, 0.8926, 0.1619, 0.8926, 0.1619, 0.9926, 0.06185, 0.9926, 0.06185, 0.8926, 0.1619, 0.8926, 0.1619, 0.9926, 0.06185, 0.9926, 0.06185, 0.8926, 0.1619, 0.8926, 0.1619, 0.9926, 0.06185, 0.9926, 0.06185, 0.8926, 0.1619, 0.8926, 0.1619, 0.9926, 0.06185, 0.9926, 0.06185, 0.8926, 0.1619, 0.8926, 0.1619, 0.9926, 0.06185, 0.9926, 0.06185, 0.8926, 0.1619, 0.8926, 0.1619, 0.9926, 0.06185, 0.9926, 0.06185, 0.8926, 0.1619, 0.8926, 0.1619, 0.9926, 0.06185, 0.9926, 0.06185, 0.8926, 0.1619, 0.8926, 0.1619, 0.9926, 0.06185, 0.9926, 0.06185, 0.8926, 0.1619, 0.8926, 0.1619, 0.9926, 0.06185, 0.9926, 0.06185, 0.8926, 0.1619, 0.8926, 0.1619, 0.9926, 0.06185, 0.9926, 0.06185, 0.8926, 0.1619, 0.8926, 0.1619, 0.9926, 0.06185, 0.9926, 0.06185, 0.8926, 0.1619, 0.8926, 0.1619, 0.9926, 0.06185, 0.9926, 0.06185, 0.8926, 0.1619, 0.8926, 0.1619, 0.9926, 0.06185, 0.9926, 0.06185, 0.8926, 0.1619, 0.8926, 0.1619, 0.9926, 0.06185, 0.9926, 0.06185, 0.8926, 0.1619, 0.8926, 0.1619, 0.9926, 0.06185, 0.9926, 0.06185, 0.8926, 0.1619, 0.8926, 0.1619, 0.9926, 0.06185, 0.9926, 0.06185, 0.8926, 0.1619, 0.8926, 0.1619, 0.9926, 0.06185, 0.9926, 0.06185, 0.8926, 0.1619, 0.8926, 0.1619, 0.9926, 0.06185, 0.9926, 0.06185, 0.8926, 0.1619, 0.8926, 0.1619, 0.9926, 0.06185, 0.9926, 0.06185, 0.8926, 0.1619, 0.8926, 0.1619, 0.9926, 0.06185, 0.9926, 0.06185, 0.8926, 0.1619, 0.8926, 0.1619, 0.9926, 0.06185, 0.9926, 0.06185, 0.8926, 0.1619, 0.8926, 0.1619, 0.9926, 0.06185, 0.9926, 0.06185, 0.8926, 0.1619, 0.8926, 0.1619, 0.9926, 0.06185, 0.9926, 0.06185, 0.8926, 0.1619, 0.8926, 0.1619, 0.9926, 0.06185, 0.9926, 0.06185, 0.8926, 0.1619, 0.8926, 0.1619, 0.9926, 0.06185, 0.9926, 0.06185, 0.8926, 0.1619, 0.8926, 0.1619, 0.9926, 0.06185, 0.9926, 0.06185, 0.8926, 0.1619, 0.8926, 0.1619, 0.9926, 0.06185, 0.9926, 0.06185, 0.8926, 0.1619, 0.8926, 0.1619, 0.9926, 0.06185, 0.9926, 0.06185, 0.8926, 0.1619, 0.8926, 0.1619, 0.9926, 0.06185, 0.9926, 0.06185, 0.8926, 0.1619, 0.8926, 0.1619, 0.9926, 0.06185, 0.9926, 0.06185, 0.8926, 0.1619, 0.8926, 0.1619, 0.9926, 0.06185, 0.9926, 0.06185, 0.8926, 0.1619, 0.8926, 0.1619, 0.9926, 0.06185, 0.9926, 0.06185, 0.8926, 0.1619, 0.8926, 0.1619, 0.9926, 0.06185, 0.9926, 0.06185, 0.8926, 0.1619, 0.8926, 0.1619, 0.9926, 0.06185, 0.9926, 0.06185, 0.8926, 0.1619, 0.8926, 0.1619, 0.9926, 0.06185, 0.9926, 0.06185, 0.8926, 0.1619, 0.8926, 0.1619, 0.9926, 0.06185, 0.9926, 0.06185, 0.8926, 0.1619, 0.8926, 0.1619, 0.9926, 0.06185, 0.9926, 0.06185, 0.8926, 0.1619, 0.8926, 0.1619, 0.9926, 0.06185, 0.9926, 0.06185, 0.8926, 0.1619, 0.8926, 0.1619, 0.9926, 0.06185, 0.9926, 0.06185, 0.8926, 0.1619, 0.8926, 0.1619, 0.9926, 0.06185, 0.9926, 0.06185, 0.8926, 0.1619, 0.8926, 0.1619, 0.9926, 0.06185, 0.9926, 0.06185, 0.8926, 0.1619, 0.8926, 0.1619, 0.9926, 0.06185, 0.9926, 0.06185, 0.8926, 0.1619, 0.8926, 0.1619, 0.9926, 0.06185, 0.9926, 0.06185, 0.8926, 0.1619, 0.8926, 0.1619, 0.9926, 0.06185, 0.9926, 0.06185, 0.8926, 0.1619, 0.8926, 0.1619, 0.9926, 0.06185, 0.9926, 0.06185, 0.8926, 0.1619, 0.8926, 0.1619, 0.9926, 0.06185, 0.9926, 0.06185, 0.8926, 0.1619, 0.8926, 0.1619, 0.9926, 0.06185, 0.9926, 0.06185, 0.8926, 0.1619, 0.8926, 0.1619, 0.9926, 0.06185, 0.9926, 0.06185, 0.8926, 0.1619, 0.8926, 0.1619, 0.9926, 0.06185, 0.9926, 0.06185, 0.8926, 0.1619, 0.8926, 0.1619, 0.9926, 0.06185, 0.9926, 0.06185, 0.8926, 0.1619, 0.8926, 0.1619, 0.9926, 0.06185, 0.9926, 0.06185, 0.8926, 0.1619, 0.8926, 0.1619, 0.9926, 0.06185, 0.9926, 0.06185, 0.8926, 0.1619, 0.8926, 0.1619, 0.9926, 0.06185, 0.9926, 0.06185, 0.8926, 0.1619, 0.8926, 0.1619, 0.9926, 0.06185, 0.9926, 0.06185, 0.8926, 0.1619, 0.8926, 0.1619, 0.9926, 0.06185, 0.9926, 0.06185, 0.8926, 0.1619, 0.8926, 0.1619, 0.9926, 0.06185, 0.9926, 0.06185, 0.8926, 0.1619, 0.8926, 0.1619, 0.9926, 0.06185, 0.9926, 0.06185, 0.8926, 0.1619, 0.8926, 0.1619, 0.9926, 0.06185, 0.9926, 0.06185, 0.8926, 0.1619, 0.8926, 0.1619, 0.9926, 0.06185, 0.9926, 0.06185, 0.8926, 0.1619, 0.8926, 0.1619, 0.9926, 0.06185, 0.9926, 0.06185, 0.8926, 0.1619, 0.8926, 0.1619, 0.9926, 0.06185, 0.9926, 0.06185, 0.8926, 0.1619, 0.8926, 0.1619, 0.9926, 0.06185, 0.9926, 0.06185, 0.8926, 0.1619, 0.8926, 0.1619, 0.9926, 0.06185, 0.9926, 0.06185, 0.8926, 0.1619, 0.8926, 0.1619, 0.9926, 0.06185, 0.9926, 0.06185, 0.8926, 0.1619, 0.8926, 0.1619, 0.9926, 0.06185, 0.9926, 0.06185, 0.8926, 0.1619, 0.8926, 0.1619, 0.9926, 0.06185, 0.9926, 0.06185, 0.8926, 0.1619, 0.8926, 0.1619, 0.9926, 0.06185, 0.9926, 0.06185, 0.8926, 0.1619, 0.8926, 0.1619, 0.9926, 0.06185, 0.9926, 0.06185, 0.8926, 0.1619, 0.8926, 0.1619, 0.9926, 0.06185, 0.9926, 0.3635, 0.703, 0.4309, 0.6963, 0.4957, 0.6767, 0.5555, 0.6447, 0.6079, 0.6017, 0.6508, 0.5494, 0.6828, 0.4896, 0.7024, 0.4248, 0.7091, 0.3574, 0.7024, 0.2899, 0.6828, 0.2251, 0.6508, 0.1654, 0.6079, 0.113, 0.5555, 0.07001, 0.4957, 0.03808, 0.4309, 0.01841, 0.3635, 0.01177, 0.2961, 0.01841, 0.2312, 0.03808, 0.1715, 0.07001, 0.1191, 0.113, 0.07613, 0.1654, 0.0442, 0.2251, 0.02453, 0.2899, 0.01789, 0.3574, 0.02453, 0.4248, 0.0442, 0.4896, 0.07613, 0.5494, 0.1191, 0.6017, 0.1715, 0.6447, 0.2312, 0.6767, 0.2961, 0.6963, 0.06185, 0.8926, 0.1619, 0.8926, 0.1619, 0.9926, 0.06185, 0.9926, 0.06185, 0.8926, 0.1619, 0.8926, 0.1619, 0.9926, 0.06185, 0.9926, 0.06185, 0.8926, 0.1619, 0.8926, 0.1619, 0.9926, 0.06185, 0.9926, 0.06185, 0.8926, 0.1619, 0.8926, 0.1619, 0.9926, 0.06185, 0.9926, 0.06185, 0.8926, 0.1619, 0.8926, 0.1619, 0.9926, 0.06185, 0.9926, 0.06185, 0.8926, 0.1619, 0.8926, 0.1619, 0.9926, 0.06185, 0.9926, 0.06185, 0.8926, 0.1619, 0.8926, 0.1619, 0.9926, 0.06185, 0.9926, 0.06185, 0.8926, 0.1619, 0.8926, 0.1619, 0.9926, 0.06185, 0.9926, 0.06185, 0.8926, 0.1619, 0.8926, 0.1619, 0.9926, 0.06185, 0.9926, 0.06185, 0.8926, 0.1619, 0.8926, 0.1619, 0.9926, 0.06185, 0.9926, 0.06185, 0.8926, 0.1619, 0.8926, 0.1619, 0.9926, 0.06185, 0.9926, 0.06185, 0.8926, 0.1619, 0.8926, 0.1619, 0.9926, 0.06185, 0.9926, 0.06185, 0.8926, 0.1619, 0.8926, 0.1619, 0.9926, 0.06185, 0.9926, 0.06185, 0.8926, 0.1619, 0.8926, 0.1619, 0.9926, 0.06185, 0.9926, 0.06185, 0.8926, 0.1619, 0.8926, 0.1619, 0.9926, 0.06185, 0.9926, 0.06185, 0.8926, 0.1619, 0.8926, 0.1619, 0.9926, 0.06185, 0.9926, 0.06185, 0.8926, 0.1619, 0.8926, 0.1619, 0.9926, 0.06185, 0.9926, 0.06185, 0.8926, 0.1619, 0.8926, 0.1619, 0.9926, 0.06185, 0.9926, 0.06185, 0.8926, 0.1619, 0.8926, 0.1619, 0.9926, 0.06185, 0.9926, 0.06185, 0.8926, 0.1619, 0.8926, 0.1619, 0.9926, 0.06185, 0.9926, 0.06185, 0.8926, 0.1619, 0.8926, 0.1619, 0.9926, 0.06185, 0.9926, 0.06185, 0.8926, 0.1619, 0.8926, 0.1619, 0.9926, 0.06185, 0.9926, 0.06185, 0.8926, 0.1619, 0.8926, 0.1619, 0.9926, 0.06185, 0.9926, 0.06185, 0.8926, 0.1619, 0.8926, 0.1619, 0.9926, 0.06185, 0.9926, 0.06185, 0.8926, 0.1619, 0.8926, 0.1619, 0.9926, 0.06185, 0.9926, 0.06185, 0.8926, 0.1619, 0.8926, 0.1619, 0.9926, 0.06185, 0.9926, 0.06185, 0.8926, 0.1619, 0.8926, 0.1619, 0.9926, 0.06185, 0.9926, 0.06185, 0.8926, 0.1619, 0.8926, 0.1619, 0.9926, 0.06185, 0.9926, 0.06185, 0.8926, 0.1619, 0.8926, 0.1619, 0.9926, 0.06185, 0.9926, 0.06185, 0.8926, 0.1619, 0.8926, 0.1619, 0.9926, 0.06185, 0.9926, 0.06185, 0.8926, 0.1619, 0.8926, 0.1619, 0.9926, 0.06185, 0.9926])
me_cylinder.materials.append(mat_coinstack)
me_cylinder.use_remesh_preserve_volume = False
me_cylinder.use_remesh_preserve_attributes = False
me_cylinder.use_mirror_vertex_groups = False
me_cylinder.update()

# ---- objects
ob_cylinder = bpy.data.objects.new('Cylinder', me_cylinder)
ob_lamp = bpy.data.objects.new('Lamp', light_lamp)
ob_camera = bpy.data.objects.new('Camera', cam_camera)

# ---- transforms, parenting, visibility, modifiers, constraints
ob_cylinder.location = (0.0, 0.0, 0.0)
ob_cylinder.lineart.crease_threshold = 0.0
ob_lamp.location = (4.076, 1.005, 5.904)
ob_lamp.rotation_euler = (0.6503, 0.05522, 1.866)
ob_lamp.lock_rotations_4d = False
ob_lamp.empty_display_type = 'ARROWS'
ob_lamp.color = (0.0, 0.0, 0.0, 0.0)
ob_lamp.lineart.crease_threshold = 0.0
ob_camera.location = (7.481, -6.508, 5.344)
ob_camera.rotation_euler = (1.109, 0.01082, 0.8149)
ob_camera.lock_rotations_4d = False
ob_camera.empty_display_type = 'ARROWS'
ob_camera.color = (0.0, 0.0, 0.0, 0.0)
ob_camera.display_type = 'WIRE'
ob_camera.lineart.crease_threshold = 0.0

# ---- collection membership
col_collection_1.objects.link(ob_cylinder)
col_collection_1.objects.link(ob_lamp)
col_collection_1.objects.link(ob_camera)

# ---- scene / render settings (as saved in the file)
scene.camera = ob_camera
scene.frame_start = 1; scene.frame_end = 250; scene.frame_set(1)
scene.render.engine = 'BLENDER_EEVEE_NEXT'
scene.render.resolution_percentage = 50
scene.render.dither_intensity = 0.0
scene.cycles.use_denoising = False
scene.cycles.samples = 10
scene.cycles.sampling_pattern = 'TABULATED_SOBOL'
scene.cycles.light_sampling_threshold = 0.0
scene.cycles.use_adaptive_sampling = False
scene.cycles.use_light_tree = False
scene.cycles.blur_glossy = 0.0
scene.cycles.pixel_filter_type = 'GAUSSIAN'
scene.cycles.sample_clamp_indirect = 0.0
scene.view_settings.view_transform = 'Standard'
bpy.context.view_layer.update()
